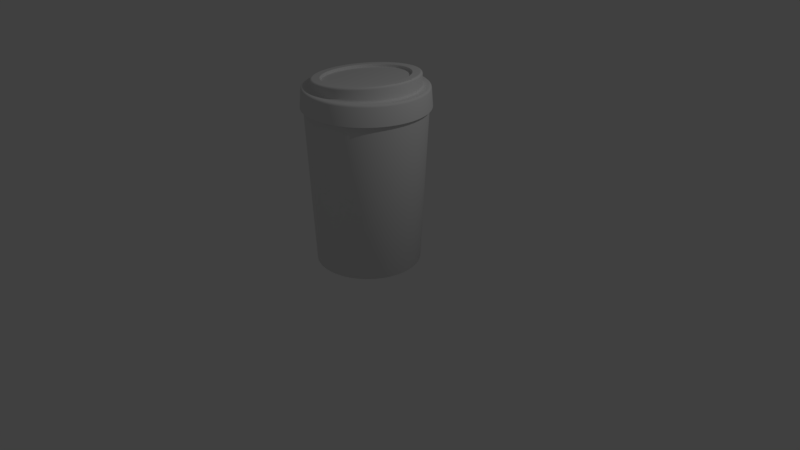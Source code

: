 # Source: coffeeCup1.blend  (saved by Blender 2.79.0; exported with 4.5.12 LTS)
import bpy
from mathutils import Matrix  # noqa: F401  (used for matrix-valued properties, if any)

bpy.ops.wm.read_factory_settings(use_empty=True)
scene = bpy.context.scene
scene.name = 'Scene'

# ---- collections
col_collection_1 = bpy.data.collections.new('Collection 1'); scene.collection.children.link(col_collection_1)

# ---- world
world_world = bpy.data.worlds.new('World'); scene.world = world_world
world_world.color = (0.05088, 0.05088, 0.05088)
world_world.use_sun_shadow = False
world_world.sun_shadow_jitter_overblur = 0.0
world_world.cycles.sampling_method = 'MANUAL'

# ---- cameras
cam_camera = bpy.data.cameras.new('Camera')
cam_camera.clip_end = 100.0
cam_camera.lens = 35.0
cam_camera.sensor_width = 32.0
cam_camera.sensor_height = 18.0
cam_camera.ortho_scale = 7.314
cam_camera.dof.focus_distance = 0.0
cam_camera.dof.aperture_fstop = 128.0

# ---- lights
light_lamp = bpy.data.lights.new('Lamp', 'POINT')
light_lamp.transmission_factor = 0.0
light_lamp.cutoff_distance = 30.0
light_lamp.energy = 100.0
light_lamp.shadow_buffer_clip_start = 1.001
light_lamp.shadow_soft_size = 0.1
light_lamp.shadow_maximum_resolution = 0.006
light_lamp.use_absolute_resolution = True

# ---- meshes
me_cylinder = bpy.data.meshes.new('Cylinder')
me_cylinder.from_pydata([(-1.598e-07, 0.75, 2.0), (0.07351, 0.7464, 2.0), (0.1463, 0.7356, 2.0), (0.2177, 0.7177, 2.0), (0.287, 0.6929, 2.0), (0.3535, 0.6614, 2.0), (0.4167, 0.6236, 2.0), (0.4758, 0.5798, 2.0), (0.5303, 0.5303, 2.0), (0.5798, 0.4758, 2.0), (0.6236, 0.4167, 2.0), (0.6614, 0.3535, 2.0), (0.6929, 0.287, 2.0), (0.7177, 0.2177, 2.0), (0.7356, 0.1463, 2.0), (0.7464, 0.07351, 2.0), (0.75, -1.834e-07, 2.0), (0.7464, -0.07351, 2.0), (0.7356, -0.1463, 2.0), (0.7177, -0.2177, 2.0), (0.6929, -0.287, 2.0), (0.6614, -0.3535, 2.0), (0.6236, -0.4167, 2.0), (0.5798, -0.4758, 2.0), (0.5303, -0.5303, 2.0), (0.4758, -0.5798, 2.0), (0.4167, -0.6236, 2.0), (0.3535, -0.6614, 2.0), (0.287, -0.6929, 2.0), (0.2177, -0.7177, 2.0), (0.1463, -0.7356, 2.0), (0.07351, -0.7464, 2.0), (-7.618e-07, -0.75, 2.0), (-0.07351, -0.7464, 2.0), (-0.1463, -0.7356, 2.0), (-0.2177, -0.7177, 2.0), (-0.287, -0.6929, 2.0), (-0.3535, -0.6614, 2.0), (-0.4167, -0.6236, 2.0), (-0.4758, -0.5798, 2.0), (-0.5303, -0.5303, 2.0), (-0.5798, -0.4758, 2.0), (-0.6236, -0.4167, 2.0), (-0.6614, -0.3535, 2.0), (-0.6929, -0.287, 2.0), (-0.7177, -0.2177, 2.0), (-0.7356, -0.1463, 2.0), (-0.7464, -0.07351, 2.0), (-0.75, -4.099e-07, 2.0), (-0.7464, 0.07351, 2.0), (-0.7356, 0.1463, 2.0), (-0.7177, 0.2177, 2.0), (-0.6929, 0.287, 2.0), (-0.6614, 0.3535, 2.0), (-0.6236, 0.4167, 2.0), (-0.5798, 0.4758, 2.0), (-0.5303, 0.5303, 2.0), (-0.4758, 0.5798, 2.0), (-0.4167, 0.6236, 2.0), (-0.3535, 0.6614, 2.0), (-0.287, 0.6929, 2.0), (-0.2177, 0.7177, 2.0), (-0.1463, 0.7356, 2.0), (-0.07352, 0.7464, 2.0), (-1.385e-07, 0.7875, 2.0), (0.07719, 0.7837, 2.0), (0.1536, 0.7724, 2.0), (0.2286, 0.7536, 2.0), (0.3014, 0.7276, 2.0), (0.3712, 0.6945, 2.0), (0.4375, 0.6548, 2.0), (0.4996, 0.6087, 2.0), (0.5568, 0.5568, 2.0), (0.6087, 0.4996, 2.0), (0.6548, 0.4375, 2.0), (0.6945, 0.3712, 2.0), (0.7276, 0.3014, 2.0), (0.7536, 0.2286, 2.0), (0.7724, 0.1536, 2.0), (0.7837, 0.07719, 2.0), (0.7875, -1.791e-07, 2.0), (0.7837, -0.07719, 2.0), (0.7724, -0.1536, 2.0), (0.7536, -0.2286, 2.0), (0.7276, -0.3014, 2.0), (0.6945, -0.3712, 2.0), (0.6548, -0.4375, 2.0), (0.6087, -0.4996, 2.0), (0.5568, -0.5568, 2.0), (0.4996, -0.6087, 2.0), (0.4375, -0.6548, 2.0), (0.3712, -0.6945, 2.0), (0.3014, -0.7276, 2.0), (0.2286, -0.7536, 2.0), (0.1536, -0.7724, 2.0), (0.07719, -0.7837, 2.0), (-7.706e-07, -0.7875, 2.0), (-0.07719, -0.7837, 2.0), (-0.1536, -0.7724, 2.0), (-0.2286, -0.7536, 2.0), (-0.3014, -0.7276, 2.0), (-0.3712, -0.6945, 2.0), (-0.4375, -0.6548, 2.0), (-0.4996, -0.6087, 2.0), (-0.5568, -0.5568, 2.0), (-0.6087, -0.4996, 2.0), (-0.6548, -0.4375, 2.0), (-0.6945, -0.3712, 2.0), (-0.7276, -0.3014, 2.0), (-0.7536, -0.2286, 2.0), (-0.7724, -0.1536, 2.0), (-0.7837, -0.07719, 2.0), (-0.7875, -4.17e-07, 2.0), (-0.7837, 0.07719, 2.0), (-0.7724, 0.1536, 2.0), (-0.7536, 0.2286, 2.0), (-0.7276, 0.3014, 2.0), (-0.6945, 0.3712, 2.0), (-0.6548, 0.4375, 2.0), (-0.6087, 0.4996, 2.0), (-0.5568, 0.5568, 2.0), (-0.4996, 0.6087, 2.0), (-0.4375, 0.6548, 2.0), (-0.3712, 0.6945, 2.0), (-0.3014, 0.7276, 2.0), (-0.2286, 0.7536, 2.0), (-0.1536, 0.7724, 2.0), (-0.07719, 0.7837, 2.0), (-1.491e-09, 0.6874, 2.25), (-0.000218, 0.6623, 2.275), (-2.919e-05, 0.6749, 2.253), (-0.000109, 0.6657, 2.263), (0.06467, 0.6592, 2.275), (0.06737, 0.6841, 2.25), (0.06512, 0.6625, 2.263), (0.06611, 0.6716, 2.253), (0.1289, 0.6496, 2.275), (0.1341, 0.6742, 2.25), (0.1297, 0.6529, 2.262), (0.1316, 0.6619, 2.253), (0.1919, 0.6338, 2.275), (0.1995, 0.6578, 2.25), (0.1931, 0.637, 2.262), (0.1959, 0.6458, 2.253), (0.2531, 0.6119, 2.275), (0.263, 0.6351, 2.25), (0.2546, 0.615, 2.262), (0.2582, 0.6235, 2.253), (0.3119, 0.5841, 2.275), (0.324, 0.6062, 2.25), (0.3136, 0.5871, 2.262), (0.3181, 0.5952, 2.253), (0.3676, 0.5507, 2.275), (0.3819, 0.5715, 2.25), (0.3696, 0.5535, 2.262), (0.3749, 0.5611, 2.253), (0.4198, 0.512, 2.275), (0.4361, 0.5314, 2.25), (0.4221, 0.5146, 2.262), (0.4281, 0.5217, 2.253), (0.4679, 0.4684, 2.275), (0.4861, 0.4861, 2.25), (0.4705, 0.4707, 2.262), (0.4771, 0.4772, 2.253), (0.5116, 0.4202, 2.275), (0.5314, 0.4361, 2.25), (0.5144, 0.4223, 2.262), (0.5216, 0.4281, 2.253), (0.5503, 0.368, 2.275), (0.5715, 0.3819, 2.25), (0.5533, 0.3698, 2.262), (0.5611, 0.3749, 2.253), (0.5837, 0.3122, 2.275), (0.6062, 0.324, 2.25), (0.5869, 0.3138, 2.262), (0.5951, 0.3181, 2.253), (0.6115, 0.2535, 2.275), (0.6351, 0.263, 2.25), (0.6148, 0.2548, 2.262), (0.6234, 0.2583, 2.253), (0.6333, 0.1923, 2.275), (0.6578, 0.1995, 2.25), (0.6368, 0.1932, 2.262), (0.6457, 0.1959, 2.253), (0.6491, 0.1292, 2.275), (0.6742, 0.1341, 2.25), (0.6527, 0.1299, 2.262), (0.6618, 0.1317, 2.253), (0.6587, 0.06492, 2.275), (0.6841, 0.06737, 2.25), (0.6623, 0.06525, 2.262), (0.6715, 0.06615, 2.253), (0.6619, -1.794e-07, 2.275), (0.6874, -1.798e-07, 2.25), (0.6655, -1.794e-07, 2.262), (0.6748, -1.796e-07, 2.253), (0.6587, -0.06492, 2.275), (0.6841, -0.06738, 2.25), (0.6623, -0.06525, 2.262), (0.6715, -0.06615, 2.253), (0.6491, -0.1292, 2.275), (0.6742, -0.1341, 2.25), (0.6527, -0.1299, 2.262), (0.6618, -0.1317, 2.253), (0.6333, -0.1923, 2.275), (0.6578, -0.1995, 2.25), (0.6368, -0.1932, 2.262), (0.6457, -0.1959, 2.253), (0.6115, -0.2535, 2.275), (0.6351, -0.263, 2.25), (0.6148, -0.2548, 2.262), (0.6234, -0.2583, 2.253), (0.5837, -0.3122, 2.275), (0.6062, -0.324, 2.25), (0.5869, -0.3138, 2.262), (0.5951, -0.3181, 2.253), (0.5503, -0.368, 2.275), (0.5715, -0.3819, 2.25), (0.5533, -0.3698, 2.262), (0.5611, -0.3749, 2.253), (0.5116, -0.4202, 2.275), (0.5314, -0.4361, 2.25), (0.5144, -0.4223, 2.262), (0.5216, -0.4281, 2.253), (0.4679, -0.4684, 2.275), (0.4861, -0.4861, 2.25), (0.4705, -0.4707, 2.262), (0.4771, -0.4772, 2.253), (0.4198, -0.512, 2.275), (0.4361, -0.5314, 2.25), (0.4221, -0.5146, 2.262), (0.4281, -0.5217, 2.253), (0.3676, -0.5507, 2.275), (0.3819, -0.5715, 2.25), (0.3696, -0.5535, 2.262), (0.3749, -0.5611, 2.253), (0.3119, -0.5841, 2.275), (0.324, -0.6062, 2.25), (0.3136, -0.5871, 2.262), (0.3181, -0.5952, 2.253), (0.2531, -0.6119, 2.275), (0.263, -0.6351, 2.25), (0.2546, -0.615, 2.262), (0.2582, -0.6235, 2.253), (0.1919, -0.6338, 2.275), (0.1995, -0.6578, 2.25), (0.1931, -0.637, 2.262), (0.1959, -0.6458, 2.253), (0.1289, -0.6496, 2.275), (0.1341, -0.6742, 2.25), (0.1297, -0.6529, 2.262), (0.1316, -0.6619, 2.253), (0.06467, -0.6592, 2.275), (0.06737, -0.6841, 2.25), (0.06512, -0.6625, 2.263), (0.06611, -0.6716, 2.253), (-0.0002187, -0.6623, 2.275), (-6.955e-07, -0.6874, 2.25), (-0.0001097, -0.6657, 2.263), (-2.989e-05, -0.6749, 2.253), (-0.0651, -0.6592, 2.275), (-0.06738, -0.6841, 2.25), (-0.06534, -0.6625, 2.263), (-0.06617, -0.6716, 2.253), (-0.1294, -0.6496, 2.275), (-0.1341, -0.6742, 2.25), (-0.1299, -0.6529, 2.263), (-0.1317, -0.6619, 2.253), (-0.1924, -0.6338, 2.275), (-0.1995, -0.6578, 2.25), (-0.1933, -0.637, 2.263), (-0.1959, -0.6458, 2.253), (-0.2535, -0.6119, 2.275), (-0.263, -0.6351, 2.25), (-0.2548, -0.615, 2.263), (-0.2583, -0.6235, 2.253), (-0.3122, -0.5841, 2.275), (-0.324, -0.6062, 2.25), (-0.3138, -0.5871, 2.263), (-0.3181, -0.5952, 2.253), (-0.3679, -0.5507, 2.275), (-0.3819, -0.5715, 2.25), (-0.3698, -0.5535, 2.262), (-0.3749, -0.5611, 2.253), (-0.42, -0.512, 2.275), (-0.4361, -0.5314, 2.25), (-0.4222, -0.5146, 2.262), (-0.4281, -0.5217, 2.253), (-0.4681, -0.4684, 2.275), (-0.4861, -0.4861, 2.25), (-0.4706, -0.4707, 2.262), (-0.4772, -0.4772, 2.253), (-0.5117, -0.4202, 2.275), (-0.5314, -0.4361, 2.25), (-0.5145, -0.4223, 2.262), (-0.5216, -0.4281, 2.253), (-0.5504, -0.368, 2.275), (-0.5715, -0.3819, 2.25), (-0.5533, -0.3698, 2.262), (-0.5611, -0.3749, 2.253), (-0.5838, -0.3122, 2.275), (-0.6062, -0.324, 2.25), (-0.5869, -0.3138, 2.262), (-0.5951, -0.3181, 2.253), (-0.6115, -0.2535, 2.275), (-0.6351, -0.263, 2.25), (-0.6148, -0.2548, 2.262), (-0.6234, -0.2583, 2.253), (-0.6334, -0.1923, 2.275), (-0.6578, -0.1995, 2.25), (-0.6368, -0.1932, 2.262), (-0.6457, -0.1959, 2.253), (-0.6491, -0.1292, 2.275), (-0.6742, -0.1341, 2.25), (-0.6527, -0.1299, 2.262), (-0.6618, -0.1317, 2.253), (-0.6586, -0.06492, 2.275), (-0.6841, -0.06738, 2.25), (-0.6622, -0.06525, 2.262), (-0.6715, -0.06615, 2.253), (-0.6618, -4.17e-07, 2.275), (-0.6874, -4.16e-07, 2.25), (-0.6654, -4.168e-07, 2.262), (-0.6748, -4.165e-07, 2.253), (-0.6586, 0.06492, 2.275), (-0.6841, 0.06737, 2.25), (-0.6622, 0.06525, 2.262), (-0.6715, 0.06615, 2.253), (-0.6491, 0.1292, 2.275), (-0.6742, 0.1341, 2.25), (-0.6527, 0.1299, 2.262), (-0.6618, 0.1317, 2.253), (-0.6334, 0.1923, 2.275), (-0.6578, 0.1995, 2.25), (-0.6368, 0.1932, 2.262), (-0.6457, 0.1959, 2.253), (-0.6115, 0.2535, 2.275), (-0.6351, 0.263, 2.25), (-0.6148, 0.2548, 2.262), (-0.6234, 0.2583, 2.253), (-0.5838, 0.3122, 2.275), (-0.6062, 0.324, 2.25), (-0.5869, 0.3138, 2.262), (-0.5951, 0.3181, 2.253), (-0.5504, 0.368, 2.275), (-0.5715, 0.3819, 2.25), (-0.5533, 0.3698, 2.262), (-0.5611, 0.3749, 2.253), (-0.5117, 0.4202, 2.275), (-0.5314, 0.4361, 2.25), (-0.5145, 0.4223, 2.262), (-0.5216, 0.4281, 2.253), (-0.4681, 0.4684, 2.275), (-0.4861, 0.486, 2.25), (-0.4706, 0.4707, 2.262), (-0.4772, 0.4772, 2.253), (-0.42, 0.512, 2.275), (-0.4361, 0.5314, 2.25), (-0.4222, 0.5146, 2.263), (-0.4281, 0.5217, 2.253), (-0.3679, 0.5507, 2.275), (-0.3819, 0.5715, 2.25), (-0.3698, 0.5535, 2.262), (-0.3749, 0.5611, 2.253), (-0.3122, 0.5841, 2.275), (-0.324, 0.6062, 2.25), (-0.3138, 0.5871, 2.263), (-0.3181, 0.5952, 2.253), (-0.2535, 0.6119, 2.275), (-0.2631, 0.6351, 2.25), (-0.2548, 0.615, 2.263), (-0.2583, 0.6235, 2.253), (-0.1924, 0.6338, 2.275), (-0.1995, 0.6578, 2.25), (-0.1933, 0.637, 2.263), (-0.1959, 0.6458, 2.253), (-0.1294, 0.6496, 2.275), (-0.1341, 0.6742, 2.25), (-0.1299, 0.6529, 2.263), (-0.1317, 0.6619, 2.253), (-0.0651, 0.6592, 2.275), (-0.06738, 0.6841, 2.25), (-0.06534, 0.6625, 2.263), (-0.06617, 0.6716, 2.253), (0.07281, 0.7392, 2.25), (0.07545, 0.7661, 2.225), (0.07406, 0.7519, 2.247), (0.07503, 0.7618, 2.238), (-1.469e-07, 0.7698, 2.225), (-1.023e-07, 0.7428, 2.25), (-1.413e-07, 0.7654, 2.238), (-1.249e-07, 0.7556, 2.247), (0.1449, 0.7285, 2.25), (0.1502, 0.755, 2.225), (0.1474, 0.741, 2.247), (0.1493, 0.7507, 2.238), (0.2156, 0.7108, 2.25), (0.2235, 0.7366, 2.225), (0.2193, 0.723, 2.247), (0.2222, 0.7325, 2.238), (0.2843, 0.6862, 2.25), (0.2946, 0.7112, 2.225), (0.2891, 0.698, 2.247), (0.2929, 0.7072, 2.238), (0.3501, 0.6551, 2.25), (0.3629, 0.6789, 2.225), (0.3562, 0.6663, 2.247), (0.3608, 0.6751, 2.238), (0.4127, 0.6176, 2.25), (0.4277, 0.64, 2.225), (0.4198, 0.6282, 2.247), (0.4253, 0.6364, 2.238), (0.4712, 0.5742, 2.25), (0.4883, 0.595, 2.225), (0.4793, 0.5841, 2.247), (0.4856, 0.5917, 2.238), (0.5252, 0.5252, 2.25), (0.5443, 0.5443, 2.225), (0.5343, 0.5343, 2.247), (0.5412, 0.5412, 2.238), (0.5742, 0.4712, 2.25), (0.595, 0.4883, 2.225), (0.5841, 0.4793, 2.247), (0.5917, 0.4856, 2.238), (0.6176, 0.4127, 2.25), (0.64, 0.4277, 2.225), (0.6282, 0.4198, 2.247), (0.6364, 0.4253, 2.238), (0.6551, 0.3501, 2.25), (0.6789, 0.3629, 2.225), (0.6663, 0.3562, 2.247), (0.6751, 0.3608, 2.238), (0.6862, 0.2843, 2.25), (0.7112, 0.2946, 2.225), (0.698, 0.2891, 2.247), (0.7072, 0.2929, 2.238), (0.7108, 0.2156, 2.25), (0.7366, 0.2235, 2.225), (0.723, 0.2193, 2.247), (0.7325, 0.2222, 2.238), (0.7285, 0.1449, 2.25), (0.755, 0.1502, 2.225), (0.741, 0.1474, 2.247), (0.7507, 0.1493, 2.238), (0.7392, 0.07281, 2.25), (0.7661, 0.07545, 2.225), (0.7519, 0.07406, 2.247), (0.7618, 0.07503, 2.238), (0.7428, -1.808e-07, 2.25), (0.7698, -1.81e-07, 2.225), (0.7556, -1.81e-07, 2.247), (0.7654, -1.81e-07, 2.238), (0.7392, -0.07281, 2.25), (0.7661, -0.07545, 2.225), (0.7519, -0.07406, 2.247), (0.7618, -0.07503, 2.238), (0.7285, -0.1449, 2.25), (0.755, -0.1502, 2.225), (0.741, -0.1474, 2.247), (0.7507, -0.1493, 2.238), (0.7108, -0.2156, 2.25), (0.7366, -0.2235, 2.225), (0.723, -0.2193, 2.247), (0.7325, -0.2222, 2.238), (0.6862, -0.2843, 2.25), (0.7112, -0.2946, 2.225), (0.698, -0.2891, 2.247), (0.7072, -0.2929, 2.238), (0.6551, -0.3501, 2.25), (0.6789, -0.3629, 2.225), (0.6663, -0.3562, 2.247), (0.6751, -0.3608, 2.238), (0.6176, -0.4127, 2.25), (0.64, -0.4277, 2.225), (0.6282, -0.4198, 2.247), (0.6364, -0.4253, 2.238), (0.5742, -0.4712, 2.25), (0.595, -0.4883, 2.225), (0.5841, -0.4793, 2.247), (0.5917, -0.4856, 2.238), (0.5252, -0.5252, 2.25), (0.5443, -0.5443, 2.225), (0.5343, -0.5343, 2.247), (0.5412, -0.5412, 2.238), (0.4712, -0.5742, 2.25), (0.4883, -0.595, 2.225), (0.4793, -0.5841, 2.247), (0.4856, -0.5917, 2.238), (0.4127, -0.6176, 2.25), (0.4277, -0.64, 2.225), (0.4198, -0.6282, 2.247), (0.4253, -0.6364, 2.238), (0.3501, -0.6551, 2.25), (0.3629, -0.6789, 2.225), (0.3562, -0.6663, 2.247), (0.3608, -0.6751, 2.238), (0.2842, -0.6862, 2.25), (0.2946, -0.7112, 2.225), (0.2891, -0.698, 2.247), (0.2929, -0.7072, 2.238), (0.2156, -0.7108, 2.25), (0.2235, -0.7366, 2.225), (0.2193, -0.723, 2.247), (0.2222, -0.7325, 2.238), (0.1449, -0.7285, 2.25), (0.1502, -0.755, 2.225), (0.1474, -0.741, 2.247), (0.1493, -0.7507, 2.238), (0.0728, -0.7392, 2.25), (0.07545, -0.7661, 2.225), (0.07406, -0.7519, 2.247), (0.07503, -0.7618, 2.238), (-7.428e-07, -0.7428, 2.25), (-7.648e-07, -0.7698, 2.225), (-7.535e-07, -0.7556, 2.247), (-7.616e-07, -0.7654, 2.238), (-0.07281, -0.7392, 2.25), (-0.07545, -0.7661, 2.225), (-0.07406, -0.7519, 2.247), (-0.07503, -0.7618, 2.238), (-0.1449, -0.7285, 2.25), (-0.1502, -0.755, 2.225), (-0.1474, -0.741, 2.247), (-0.1493, -0.7507, 2.238), (-0.2156, -0.7108, 2.25), (-0.2235, -0.7366, 2.225), (-0.2193, -0.723, 2.247), (-0.2222, -0.7325, 2.238), (-0.2843, -0.6862, 2.25), (-0.2946, -0.7112, 2.225), (-0.2891, -0.698, 2.247), (-0.2929, -0.7072, 2.238), (-0.3501, -0.6551, 2.25), (-0.3629, -0.6789, 2.225), (-0.3562, -0.6663, 2.247), (-0.3608, -0.6751, 2.238), (-0.4127, -0.6176, 2.25), (-0.4277, -0.64, 2.225), (-0.4198, -0.6282, 2.247), (-0.4253, -0.6364, 2.238), (-0.4712, -0.5742, 2.25), (-0.4883, -0.595, 2.225), (-0.4793, -0.5841, 2.247), (-0.4856, -0.5917, 2.238), (-0.5252, -0.5252, 2.25), (-0.5443, -0.5443, 2.225), (-0.5343, -0.5343, 2.247), (-0.5412, -0.5412, 2.238), (-0.5742, -0.4712, 2.25), (-0.595, -0.4883, 2.225), (-0.5841, -0.4793, 2.247), (-0.5917, -0.4856, 2.238), (-0.6176, -0.4127, 2.25), (-0.64, -0.4277, 2.225), (-0.6282, -0.4198, 2.247), (-0.6364, -0.4253, 2.238), (-0.6551, -0.3501, 2.25), (-0.6789, -0.3629, 2.225), (-0.6663, -0.3562, 2.247), (-0.6751, -0.3608, 2.238), (-0.6862, -0.2843, 2.25), (-0.7112, -0.2946, 2.225), (-0.698, -0.2891, 2.247), (-0.7072, -0.2929, 2.238), (-0.7108, -0.2156, 2.25), (-0.7366, -0.2235, 2.225), (-0.723, -0.2193, 2.247), (-0.7325, -0.2222, 2.238), (-0.7285, -0.1449, 2.25), (-0.755, -0.1502, 2.225), (-0.741, -0.1474, 2.247), (-0.7507, -0.1493, 2.238), (-0.7392, -0.07281, 2.25), (-0.7661, -0.07545, 2.225), (-0.7519, -0.07406, 2.247), (-0.7618, -0.07503, 2.238), (-0.7428, -4.14e-07, 2.25), (-0.7698, -4.135e-07, 2.225), (-0.7556, -4.136e-07, 2.247), (-0.7654, -4.134e-07, 2.238), (-0.7392, 0.0728, 2.25), (-0.7661, 0.07545, 2.225), (-0.7519, 0.07406, 2.247), (-0.7618, 0.07503, 2.238), (-0.7285, 0.1449, 2.25), (-0.755, 0.1502, 2.225), (-0.741, 0.1474, 2.247), (-0.7507, 0.1493, 2.238), (-0.7108, 0.2156, 2.25), (-0.7366, 0.2235, 2.225), (-0.723, 0.2193, 2.247), (-0.7325, 0.2222, 2.238), (-0.6862, 0.2842, 2.25), (-0.7112, 0.2946, 2.225), (-0.698, 0.2891, 2.247), (-0.7072, 0.2929, 2.238), (-0.6551, 0.3501, 2.25), (-0.6789, 0.3629, 2.225), (-0.6663, 0.3562, 2.247), (-0.6751, 0.3608, 2.238), (-0.6176, 0.4127, 2.25), (-0.64, 0.4277, 2.225), (-0.6282, 0.4198, 2.247), (-0.6364, 0.4253, 2.238), (-0.5742, 0.4712, 2.25), (-0.595, 0.4883, 2.225), (-0.5841, 0.4793, 2.247), (-0.5917, 0.4856, 2.238), (-0.5252, 0.5252, 2.25), (-0.5443, 0.5443, 2.225), (-0.5343, 0.5343, 2.247), (-0.5412, 0.5412, 2.238), (-0.4712, 0.5742, 2.25), (-0.4883, 0.595, 2.225), (-0.4793, 0.5841, 2.247), (-0.4856, 0.5917, 2.238), (-0.4127, 0.6176, 2.25), (-0.4277, 0.64, 2.225), (-0.4198, 0.6282, 2.247), (-0.4253, 0.6364, 2.238), (-0.3501, 0.6551, 2.25), (-0.3629, 0.6789, 2.225), (-0.3562, 0.6663, 2.247), (-0.3608, 0.6751, 2.238), (-0.2843, 0.6862, 2.25), (-0.2946, 0.7112, 2.225), (-0.2891, 0.698, 2.247), (-0.2929, 0.7072, 2.238), (-0.2156, 0.7108, 2.25), (-0.2235, 0.7366, 2.225), (-0.2193, 0.723, 2.247), (-0.2222, 0.7325, 2.238), (-0.1449, 0.7285, 2.25), (-0.1502, 0.755, 2.225), (-0.1474, 0.741, 2.247), (-0.1493, 0.7507, 2.238), (-0.07281, 0.7392, 2.25), (-0.07545, 0.7661, 2.225), (-0.07406, 0.7519, 2.247), (-0.07503, 0.7618, 2.238), (0.06114, 0.6343, 2.38), (0.06384, 0.6592, 2.356), (0.0624, 0.6467, 2.377), (0.06339, 0.6558, 2.368), (-0.0008709, 0.6623, 2.35), (-0.00109, 0.6373, 2.375), (-0.0009802, 0.659, 2.362), (-0.00106, 0.6498, 2.372), (0.1228, 0.6251, 2.386), (0.1279, 0.6496, 2.361), (0.1252, 0.6373, 2.383), (0.1271, 0.6463, 2.374), (0.1832, 0.6099, 2.391), (0.1908, 0.6338, 2.367), (0.1869, 0.6219, 2.388), (0.1896, 0.6306, 2.379), (0.2419, 0.5888, 2.396), (0.2518, 0.6119, 2.372), (0.2467, 0.6004, 2.393), (0.2503, 0.6088, 2.384), (0.2982, 0.5621, 2.401), (0.3103, 0.5841, 2.377), (0.3041, 0.5731, 2.398), (0.3086, 0.5812, 2.389), (0.3516, 0.5299, 2.406), (0.3659, 0.5507, 2.382), (0.3586, 0.5403, 2.403), (0.3638, 0.5479, 2.394), (0.4017, 0.4927, 2.41), (0.4179, 0.512, 2.387), (0.4096, 0.5023, 2.408), (0.4156, 0.5094, 2.399), (0.4478, 0.4507, 2.414), (0.4659, 0.4684, 2.391), (0.4567, 0.4595, 2.412), (0.4633, 0.466, 2.403), (0.4897, 0.4043, 2.418), (0.5094, 0.4202, 2.395), (0.4994, 0.4123, 2.415), (0.5066, 0.4181, 2.407), (0.5268, 0.3541, 2.421), (0.548, 0.368, 2.398), (0.5372, 0.361, 2.419), (0.545, 0.3661, 2.41), (0.5588, 0.3004, 2.424), (0.5813, 0.3122, 2.401), (0.5699, 0.3063, 2.422), (0.5781, 0.3106, 2.413), (0.5855, 0.2439, 2.426), (0.609, 0.2535, 2.403), (0.5971, 0.2487, 2.424), (0.6057, 0.2522, 2.415), (0.6065, 0.185, 2.428), (0.6308, 0.1923, 2.405), (0.6185, 0.1886, 2.426), (0.6274, 0.1913, 2.417), (0.6216, 0.1243, 2.429), (0.6466, 0.1292, 2.407), (0.6339, 0.1268, 2.427), (0.643, 0.1286, 2.419), (0.6307, 0.06247, 2.43), (0.6561, 0.06492, 2.407), (0.6432, 0.06369, 2.428), (0.6525, 0.06459, 2.42), (0.6338, -1.79e-07, 2.43), (0.6592, -1.794e-07, 2.408), (0.6463, -1.792e-07, 2.428), (0.6556, -1.793e-07, 2.42), (0.6307, -0.06247, 2.43), (0.6561, -0.06492, 2.407), (0.6432, -0.0637, 2.428), (0.6525, -0.06459, 2.42), (0.6216, -0.1243, 2.429), (0.6466, -0.1292, 2.407), (0.6339, -0.1268, 2.427), (0.643, -0.1286, 2.419), (0.6065, -0.185, 2.428), (0.6308, -0.1923, 2.405), (0.6185, -0.1886, 2.426), (0.6274, -0.1913, 2.417), (0.5855, -0.2439, 2.426), (0.609, -0.2535, 2.403), (0.5971, -0.2487, 2.424), (0.6057, -0.2522, 2.415), (0.5588, -0.3004, 2.424), (0.5813, -0.3122, 2.401), (0.5699, -0.3063, 2.422), (0.5781, -0.3106, 2.413), (0.5268, -0.3541, 2.421), (0.548, -0.368, 2.398), (0.5372, -0.361, 2.419), (0.545, -0.3661, 2.41), (0.4897, -0.4043, 2.418), (0.5094, -0.4202, 2.395), (0.4994, -0.4123, 2.415), (0.5066, -0.4181, 2.407), (0.4478, -0.4507, 2.414), (0.4659, -0.4684, 2.391), (0.4567, -0.4595, 2.412), (0.4633, -0.466, 2.403), (0.4017, -0.4927, 2.41), (0.4179, -0.512, 2.387), (0.4096, -0.5023, 2.408), (0.4156, -0.5094, 2.399), (0.3516, -0.5299, 2.406), (0.3659, -0.5507, 2.382), (0.3586, -0.5403, 2.403), (0.3638, -0.5479, 2.394), (0.2982, -0.5621, 2.401), (0.3103, -0.5841, 2.377), (0.3041, -0.5731, 2.398), (0.3086, -0.5812, 2.389), (0.2419, -0.5888, 2.396), (0.2518, -0.6119, 2.372), (0.2467, -0.6004, 2.393), (0.2503, -0.6088, 2.384), (0.1832, -0.6099, 2.391), (0.1908, -0.6338, 2.367), (0.1869, -0.6219, 2.388), (0.1896, -0.6306, 2.379), (0.1228, -0.6251, 2.386), (0.1279, -0.6496, 2.361), (0.1252, -0.6373, 2.383), (0.1271, -0.6463, 2.374), (0.06114, -0.6343, 2.38), (0.06384, -0.6592, 2.356), (0.0624, -0.6467, 2.377), (0.06339, -0.6558, 2.368), (-0.00109, -0.6373, 2.375), (-0.0008716, -0.6623, 2.35), (-0.001061, -0.6498, 2.372), (-0.000981, -0.659, 2.362), (-0.06332, -0.6343, 2.37), (-0.06559, -0.6592, 2.344), (-0.06452, -0.6467, 2.366), (-0.06535, -0.6558, 2.357), (-0.125, -0.6251, 2.364), (-0.1297, -0.6496, 2.339), (-0.1274, -0.6373, 2.361), (-0.1291, -0.6463, 2.351), (-0.1854, -0.6099, 2.359), (-0.1925, -0.6338, 2.333), (-0.189, -0.6219, 2.355), (-0.1916, -0.6306, 2.346), (-0.2441, -0.5888, 2.354), (-0.2536, -0.6119, 2.328), (-0.2488, -0.6004, 2.35), (-0.2523, -0.6088, 2.34), (-0.3004, -0.5621, 2.349), (-0.3122, -0.5841, 2.323), (-0.3063, -0.5731, 2.345), (-0.3106, -0.5812, 2.335), (-0.3538, -0.5299, 2.344), (-0.3678, -0.5507, 2.318), (-0.3608, -0.5403, 2.34), (-0.3659, -0.5479, 2.33), (-0.4039, -0.4927, 2.34), (-0.4198, -0.512, 2.313), (-0.4118, -0.5023, 2.336), (-0.4176, -0.5094, 2.326), (-0.45, -0.4507, 2.336), (-0.4679, -0.4684, 2.309), (-0.4589, -0.4595, 2.332), (-0.4654, -0.466, 2.322), (-0.4919, -0.4043, 2.332), (-0.5114, -0.4202, 2.305), (-0.5015, -0.4122, 2.328), (-0.5087, -0.4181, 2.318), (-0.529, -0.3541, 2.329), (-0.55, -0.368, 2.302), (-0.5394, -0.361, 2.324), (-0.5471, -0.3661, 2.315), (-0.561, -0.3004, 2.326), (-0.5834, -0.3122, 2.299), (-0.5721, -0.3063, 2.322), (-0.5803, -0.3106, 2.312), (-0.5877, -0.2439, 2.324), (-0.6111, -0.2535, 2.297), (-0.5992, -0.2487, 2.319), (-0.6078, -0.2522, 2.309), (-0.6086, -0.185, 2.322), (-0.633, -0.1923, 2.295), (-0.6206, -0.1886, 2.317), (-0.6295, -0.1913, 2.307), (-0.6238, -0.1243, 2.32), (-0.6487, -0.1292, 2.293), (-0.6361, -0.1268, 2.316), (-0.6452, -0.1286, 2.306), (-0.6329, -0.06247, 2.32), (-0.6583, -0.06492, 2.292), (-0.6454, -0.0637, 2.315), (-0.6547, -0.06459, 2.305), (-0.636, -4.161e-07, 2.319), (-0.6615, -4.17e-07, 2.292), (-0.6485, -4.165e-07, 2.315), (-0.6578, -4.168e-07, 2.305), (-0.6329, 0.06247, 2.32), (-0.6583, 0.06492, 2.292), (-0.6454, 0.06369, 2.315), (-0.6547, 0.06459, 2.305), (-0.6238, 0.1243, 2.32), (-0.6487, 0.1292, 2.293), (-0.6361, 0.1268, 2.316), (-0.6452, 0.1286, 2.306), (-0.6086, 0.185, 2.322), (-0.633, 0.1923, 2.295), (-0.6206, 0.1886, 2.317), (-0.6295, 0.1913, 2.307), (-0.5877, 0.2439, 2.324), (-0.6111, 0.2535, 2.297), (-0.5992, 0.2487, 2.319), (-0.6078, 0.2522, 2.309), (-0.561, 0.3004, 2.326), (-0.5834, 0.3122, 2.299), (-0.5721, 0.3063, 2.322), (-0.5803, 0.3106, 2.312), (-0.529, 0.3541, 2.329), (-0.55, 0.368, 2.302), (-0.5394, 0.361, 2.324), (-0.5471, 0.3661, 2.315), (-0.4919, 0.4043, 2.332), (-0.5114, 0.4202, 2.305), (-0.5015, 0.4122, 2.328), (-0.5087, 0.4181, 2.318), (-0.45, 0.4507, 2.336), (-0.4679, 0.4684, 2.309), (-0.4589, 0.4595, 2.332), (-0.4654, 0.466, 2.322), (-0.4039, 0.4927, 2.34), (-0.4198, 0.512, 2.313), (-0.4118, 0.5023, 2.336), (-0.4176, 0.5094, 2.326), (-0.3538, 0.5299, 2.344), (-0.3678, 0.5507, 2.318), (-0.3608, 0.5403, 2.34), (-0.3659, 0.5479, 2.33), (-0.3004, 0.5621, 2.349), (-0.3122, 0.5841, 2.323), (-0.3063, 0.5731, 2.345), (-0.3106, 0.5812, 2.335), (-0.2441, 0.5888, 2.354), (-0.2536, 0.6119, 2.328), (-0.2488, 0.6004, 2.35), (-0.2523, 0.6088, 2.34), (-0.1854, 0.6099, 2.359), (-0.1925, 0.6338, 2.333), (-0.189, 0.6219, 2.355), (-0.1916, 0.6306, 2.346), (-0.125, 0.6251, 2.364), (-0.1297, 0.6496, 2.339), (-0.1274, 0.6373, 2.361), (-0.1291, 0.6463, 2.351), (-0.06332, 0.6342, 2.37), (-0.06559, 0.6592, 2.344), (-0.06452, 0.6467, 2.366), (-0.06535, 0.6558, 2.357), (-0.001089, 0.5447, 2.375), (-0.0004358, 0.5372, 2.367), (-0.000898, 0.5394, 2.373), (0.05202, 0.5346, 2.372), (0.0521, 0.5421, 2.38), (0.05177, 0.5368, 2.377), (0.104, 0.5269, 2.377), (0.1048, 0.5342, 2.384), (0.1039, 0.529, 2.382), (0.1549, 0.5141, 2.381), (0.1564, 0.5213, 2.389), (0.1551, 0.5162, 2.386), (0.2044, 0.4963, 2.385), (0.2066, 0.5032, 2.393), (0.2047, 0.4983, 2.391), (0.2518, 0.4738, 2.39), (0.2547, 0.4804, 2.397), (0.2524, 0.4757, 2.395), (0.2969, 0.4467, 2.393), (0.3004, 0.4529, 2.401), (0.2976, 0.4485, 2.399), (0.3391, 0.4153, 2.397), (0.3432, 0.4211, 2.405), (0.34, 0.417, 2.403), (0.378, 0.3799, 2.401), (0.3826, 0.3852, 2.409), (0.3791, 0.3814, 2.406), (0.4132, 0.3408, 2.404), (0.4184, 0.3456, 2.412), (0.4145, 0.3422, 2.409), (0.4445, 0.2985, 2.406), (0.4501, 0.3026, 2.414), (0.4459, 0.2997, 2.412), (0.4715, 0.2532, 2.409), (0.4775, 0.2568, 2.417), (0.473, 0.2543, 2.414), (0.494, 0.2056, 2.411), (0.5002, 0.2085, 2.419), (0.4955, 0.2064, 2.416), (0.5117, 0.1559, 2.412), (0.5182, 0.1581, 2.42), (0.5133, 0.1566, 2.418), (0.5244, 0.1048, 2.413), (0.5311, 0.1063, 2.422), (0.5261, 0.1052, 2.419), (0.5321, 0.05265, 2.414), (0.5389, 0.05339, 2.422), (0.5339, 0.05287, 2.42), (0.5347, -1.777e-07, 2.414), (0.5415, -1.778e-07, 2.422), (0.5364, -1.778e-07, 2.42), (0.5321, -0.05265, 2.414), (0.5389, -0.05339, 2.422), (0.5339, -0.05287, 2.42), (0.5244, -0.1048, 2.413), (0.5311, -0.1063, 2.422), (0.5261, -0.1052, 2.419), (0.5117, -0.1559, 2.412), (0.5182, -0.1581, 2.42), (0.5133, -0.1566, 2.418), (0.494, -0.2056, 2.411), (0.5002, -0.2085, 2.419), (0.4955, -0.2064, 2.416), (0.4715, -0.2532, 2.409), (0.4775, -0.2568, 2.417), (0.473, -0.2543, 2.414), (0.4445, -0.2985, 2.406), (0.4501, -0.3026, 2.414), (0.4459, -0.2997, 2.412), (0.4132, -0.3408, 2.404), (0.4184, -0.3456, 2.412), (0.4145, -0.3422, 2.409), (0.378, -0.3799, 2.401), (0.3826, -0.3852, 2.409), (0.3791, -0.3814, 2.406), (0.3391, -0.4153, 2.397), (0.3432, -0.4211, 2.405), (0.34, -0.417, 2.403), (0.2969, -0.4467, 2.393), (0.3004, -0.4529, 2.401), (0.2976, -0.4485, 2.399), (0.2518, -0.4738, 2.39), (0.2547, -0.4804, 2.397), (0.2524, -0.4757, 2.395), (0.2044, -0.4963, 2.385), (0.2066, -0.5032, 2.393), (0.2047, -0.4983, 2.391), (0.1549, -0.5141, 2.381), (0.1564, -0.5213, 2.389), (0.1551, -0.5162, 2.386), (0.104, -0.5269, 2.377), (0.1048, -0.5342, 2.384), (0.1039, -0.529, 2.382), (0.05202, -0.5346, 2.372), (0.0521, -0.5421, 2.38), (0.05177, -0.5368, 2.377), (-0.0004365, -0.5372, 2.367), (-0.00109, -0.5447, 2.375), (-0.0008987, -0.5394, 2.373), (-0.05289, -0.5346, 2.363), (-0.05428, -0.5421, 2.37), (-0.05357, -0.5368, 2.368), (-0.1048, -0.5269, 2.358), (-0.107, -0.5342, 2.366), (-0.1057, -0.529, 2.364), (-0.1558, -0.5141, 2.354), (-0.1586, -0.5213, 2.361), (-0.1569, -0.5162, 2.359), (-0.2052, -0.4963, 2.35), (-0.2087, -0.5032, 2.357), (-0.2065, -0.4983, 2.355), (-0.2527, -0.4738, 2.345), (-0.2569, -0.4804, 2.353), (-0.2542, -0.4757, 2.351), (-0.2978, -0.4467, 2.341), (-0.3026, -0.4529, 2.349), (-0.2994, -0.4485, 2.347), (-0.3399, -0.4153, 2.338), (-0.3453, -0.4211, 2.345), (-0.3418, -0.417, 2.343), (-0.3788, -0.3799, 2.334), (-0.3848, -0.3852, 2.341), (-0.3809, -0.3814, 2.34), (-0.4141, -0.3408, 2.331), (-0.4206, -0.3456, 2.338), (-0.4163, -0.3422, 2.336), (-0.4454, -0.2985, 2.329), (-0.4523, -0.3026, 2.335), (-0.4477, -0.2997, 2.334), (-0.4724, -0.2532, 2.326), (-0.4797, -0.2568, 2.333), (-0.4748, -0.2543, 2.331), (-0.4949, -0.2056, 2.324), (-0.5024, -0.2085, 2.331), (-0.4973, -0.2064, 2.329), (-0.5125, -0.1559, 2.323), (-0.5204, -0.1581, 2.33), (-0.5151, -0.1566, 2.328), (-0.5253, -0.1048, 2.322), (-0.5333, -0.1063, 2.328), (-0.5279, -0.1052, 2.327), (-0.533, -0.05265, 2.321), (-0.5411, -0.05339, 2.328), (-0.5357, -0.05287, 2.326), (-0.5356, -4.125e-07, 2.321), (-0.5437, -4.128e-07, 2.327), (-0.5382, -4.126e-07, 2.326), (-0.533, 0.05265, 2.321), (-0.5411, 0.05339, 2.328), (-0.5357, 0.05287, 2.326), (-0.5253, 0.1048, 2.322), (-0.5333, 0.1063, 2.328), (-0.5279, 0.1052, 2.327), (-0.5125, 0.1559, 2.323), (-0.5204, 0.1581, 2.33), (-0.5151, 0.1566, 2.328), (-0.4949, 0.2056, 2.324), (-0.5024, 0.2084, 2.331), (-0.4973, 0.2064, 2.329), (-0.4724, 0.2532, 2.326), (-0.4797, 0.2568, 2.333), (-0.4748, 0.2543, 2.331), (-0.4454, 0.2985, 2.329), (-0.4523, 0.3026, 2.335), (-0.4477, 0.2997, 2.334), (-0.4141, 0.3408, 2.331), (-0.4206, 0.3456, 2.338), (-0.4163, 0.3422, 2.336), (-0.3788, 0.3799, 2.334), (-0.3848, 0.3852, 2.341), (-0.3809, 0.3814, 2.34), (-0.3399, 0.4153, 2.338), (-0.3453, 0.4211, 2.345), (-0.3418, 0.417, 2.343), (-0.2978, 0.4467, 2.341), (-0.3026, 0.4529, 2.349), (-0.2994, 0.4485, 2.347), (-0.2527, 0.4738, 2.345), (-0.2569, 0.4804, 2.353), (-0.2542, 0.4757, 2.351), (-0.2052, 0.4963, 2.35), (-0.2087, 0.5032, 2.357), (-0.2065, 0.4983, 2.355), (-0.1558, 0.5141, 2.354), (-0.1586, 0.5213, 2.361), (-0.1569, 0.5162, 2.359), (-0.1048, 0.5269, 2.358), (-0.107, 0.5342, 2.366), (-0.1057, 0.529, 2.364), (-0.05289, 0.5346, 2.363), (-0.05428, 0.5421, 2.37), (-0.05357, 0.5368, 2.368), (0.001525, 0.5372, 2.345), (0.002179, 0.5297, 2.338), (0.001987, 0.535, 2.34), (0.0539, 0.5271, 2.342), (0.05398, 0.5346, 2.35), (0.05423, 0.5324, 2.344), (0.1051, 0.5195, 2.347), (0.1059, 0.5269, 2.354), (0.106, 0.5247, 2.349), (0.1554, 0.5069, 2.351), (0.1569, 0.5141, 2.359), (0.1567, 0.512, 2.353), (0.2041, 0.4894, 2.355), (0.2063, 0.4963, 2.363), (0.2059, 0.4943, 2.358), (0.2509, 0.4671, 2.359), (0.2538, 0.4738, 2.367), (0.2532, 0.4718, 2.362), (0.2953, 0.4404, 2.363), (0.2988, 0.4467, 2.371), (0.2981, 0.4448, 2.366), (0.3369, 0.4095, 2.367), (0.341, 0.4153, 2.375), (0.3401, 0.4136, 2.369), (0.3753, 0.3745, 2.37), (0.3799, 0.3799, 2.378), (0.3788, 0.3783, 2.373), (0.4101, 0.336, 2.373), (0.4152, 0.3408, 2.381), (0.414, 0.3394, 2.376), (0.4409, 0.2943, 2.376), (0.4465, 0.2985, 2.384), (0.4451, 0.2972, 2.379), (0.4675, 0.2497, 2.378), (0.4735, 0.2532, 2.386), (0.472, 0.2522, 2.381), (0.4897, 0.2027, 2.38), (0.4959, 0.2056, 2.388), (0.4944, 0.2047, 2.383), (0.5071, 0.1538, 2.382), (0.5136, 0.1559, 2.39), (0.512, 0.1553, 2.384), (0.5197, 0.1033, 2.383), (0.5264, 0.1048, 2.391), (0.5247, 0.1044, 2.386), (0.5273, 0.05192, 2.384), (0.5341, 0.05265, 2.392), (0.5324, 0.05244, 2.386), (0.5299, -1.767e-07, 2.384), (0.5367, -1.777e-07, 2.392), (0.535, -1.774e-07, 2.386), (0.5273, -0.05192, 2.384), (0.5341, -0.05265, 2.392), (0.5324, -0.05244, 2.386), (0.5197, -0.1033, 2.383), (0.5264, -0.1048, 2.391), (0.5247, -0.1044, 2.386), (0.5071, -0.1538, 2.382), (0.5136, -0.1559, 2.39), (0.512, -0.1553, 2.384), (0.4897, -0.2027, 2.38), (0.4959, -0.2056, 2.388), (0.4944, -0.2047, 2.383), (0.4675, -0.2497, 2.378), (0.4735, -0.2532, 2.386), (0.472, -0.2522, 2.381), (0.4409, -0.2943, 2.376), (0.4465, -0.2985, 2.384), (0.4451, -0.2972, 2.379), (0.4101, -0.336, 2.373), (0.4152, -0.3408, 2.381), (0.414, -0.3394, 2.376), (0.3753, -0.3745, 2.37), (0.3799, -0.3799, 2.378), (0.3788, -0.3783, 2.373), (0.3369, -0.4095, 2.367), (0.341, -0.4153, 2.375), (0.3401, -0.4136, 2.369), (0.2953, -0.4404, 2.363), (0.2988, -0.4467, 2.371), (0.2981, -0.4448, 2.366), (0.2509, -0.4671, 2.359), (0.2538, -0.4738, 2.367), (0.2532, -0.4718, 2.362), (0.2041, -0.4894, 2.355), (0.2063, -0.4963, 2.363), (0.2059, -0.4943, 2.358), (0.1554, -0.5069, 2.351), (0.1569, -0.5141, 2.359), (0.1567, -0.512, 2.353), (0.1051, -0.5195, 2.347), (0.1059, -0.5269, 2.354), (0.106, -0.5247, 2.349), (0.0539, -0.5271, 2.342), (0.05398, -0.5346, 2.35), (0.05423, -0.5324, 2.344), (0.002178, -0.5297, 2.338), (0.001524, -0.5372, 2.345), (0.001987, -0.535, 2.34), (-0.04954, -0.5271, 2.333), (-0.05093, -0.5346, 2.34), (-0.05025, -0.5324, 2.335), (-0.1008, -0.5195, 2.329), (-0.1029, -0.5269, 2.336), (-0.102, -0.5247, 2.331), (-0.151, -0.5069, 2.324), (-0.1538, -0.5141, 2.331), (-0.1527, -0.512, 2.326), (-0.1998, -0.4894, 2.32), (-0.2033, -0.4963, 2.327), (-0.202, -0.4943, 2.322), (-0.2466, -0.4671, 2.316), (-0.2507, -0.4738, 2.323), (-0.2493, -0.4718, 2.318), (-0.291, -0.4404, 2.312), (-0.2958, -0.4467, 2.319), (-0.2941, -0.4448, 2.314), (-0.3326, -0.4095, 2.308), (-0.338, -0.4153, 2.315), (-0.3361, -0.4136, 2.31), (-0.3709, -0.3745, 2.305), (-0.3769, -0.3799, 2.312), (-0.3749, -0.3783, 2.307), (-0.4057, -0.336, 2.302), (-0.4122, -0.3408, 2.309), (-0.41, -0.3394, 2.304), (-0.4366, -0.2943, 2.299), (-0.4434, -0.2985, 2.306), (-0.4412, -0.2972, 2.301), (-0.4632, -0.2497, 2.297), (-0.4704, -0.2532, 2.304), (-0.468, -0.2522, 2.299), (-0.4853, -0.2027, 2.295), (-0.4929, -0.2056, 2.302), (-0.4904, -0.2047, 2.297), (-0.5028, -0.1538, 2.293), (-0.5106, -0.1559, 2.3), (-0.508, -0.1553, 2.295), (-0.5154, -0.1033, 2.292), (-0.5233, -0.1048, 2.299), (-0.5207, -0.1044, 2.294), (-0.523, -0.05192, 2.292), (-0.5311, -0.05265, 2.298), (-0.5284, -0.05244, 2.293), (-0.5255, -4.113e-07, 2.291), (-0.5336, -4.125e-07, 2.298), (-0.531, -4.122e-07, 2.293), (-0.523, 0.05192, 2.292), (-0.5311, 0.05265, 2.298), (-0.5284, 0.05244, 2.293), (-0.5154, 0.1033, 2.292), (-0.5233, 0.1048, 2.299), (-0.5207, 0.1044, 2.294), (-0.5028, 0.1538, 2.293), (-0.5106, 0.1559, 2.3), (-0.508, 0.1553, 2.295), (-0.4853, 0.2027, 2.295), (-0.4929, 0.2056, 2.302), (-0.4904, 0.2047, 2.297), (-0.4632, 0.2497, 2.297), (-0.4704, 0.2532, 2.304), (-0.468, 0.2522, 2.299), (-0.4366, 0.2943, 2.299), (-0.4434, 0.2985, 2.306), (-0.4412, 0.2972, 2.301), (-0.4057, 0.336, 2.302), (-0.4122, 0.3408, 2.309), (-0.41, 0.3394, 2.304), (-0.3709, 0.3745, 2.305), (-0.3769, 0.3799, 2.312), (-0.3749, 0.3783, 2.307), (-0.3326, 0.4095, 2.308), (-0.338, 0.4153, 2.315), (-0.3361, 0.4136, 2.31), (-0.291, 0.4404, 2.312), (-0.2958, 0.4467, 2.319), (-0.2941, 0.4448, 2.314), (-0.2466, 0.4671, 2.316), (-0.2507, 0.4738, 2.323), (-0.2493, 0.4718, 2.318), (-0.1998, 0.4894, 2.32), (-0.2033, 0.4963, 2.327), (-0.202, 0.4943, 2.322), (-0.151, 0.5069, 2.324), (-0.1538, 0.5141, 2.331), (-0.1527, 0.512, 2.326), (-0.1008, 0.5195, 2.329), (-0.1029, 0.5269, 2.336), (-0.102, 0.5247, 2.331), (-0.04954, 0.5271, 2.333), (-0.05093, 0.5346, 2.34), (-0.05025, 0.5324, 2.335), (-1.869e-07, 0.6312, 0.05), (0.06187, 0.6282, 0.05), (0.1231, 0.6191, 0.05), (0.1832, 0.604, 0.05), (0.2416, 0.5832, 0.05), (0.2976, 0.5567, 0.05), (0.3507, 0.5248, 0.05), (0.4004, 0.4879, 0.05), (0.4463, 0.4463, 0.05), (0.4879, 0.4004, 0.05), (0.5248, 0.3507, 0.05), (0.5567, 0.2976, 0.05), (0.5832, 0.2416, 0.05), (0.604, 0.1832, 0.05), (0.6191, 0.1231, 0.05), (0.6282, 0.06187, 0.05), (0.6312, -1.944e-07, 0.05), (0.6282, -0.06187, 0.05), (0.6191, -0.1231, 0.05), (0.604, -0.1832, 0.05), (0.5832, -0.2416, 0.05), (0.5567, -0.2976, 0.05), (0.5248, -0.3507, 0.05), (0.4879, -0.4004, 0.05), (0.4463, -0.4463, 0.05), (0.4004, -0.4879, 0.05), (0.3507, -0.5248, 0.05), (0.2976, -0.5567, 0.05), (0.2416, -0.5832, 0.05), (0.1832, -0.604, 0.05), (0.1231, -0.6191, 0.05), (0.06187, -0.6282, 0.05), (-7.153e-07, -0.6312, 0.05), (-0.06187, -0.6282, 0.05), (-0.1231, -0.6191, 0.05), (-0.1832, -0.604, 0.05), (-0.2416, -0.5832, 0.05), (-0.2976, -0.5567, 0.05), (-0.3507, -0.5248, 0.05), (-0.4004, -0.4879, 0.05), (-0.4463, -0.4463, 0.05), (-0.4879, -0.4004, 0.05), (-0.5248, -0.3507, 0.05), (-0.5567, -0.2976, 0.05), (-0.5832, -0.2416, 0.05), (-0.604, -0.1832, 0.05), (-0.6191, -0.1231, 0.05), (-0.6282, -0.06187, 0.05), (-0.6312, -3.924e-07, 0.05), (-0.6282, 0.06187, 0.05), (-0.6191, 0.1231, 0.05), (-0.604, 0.1832, 0.05), (-0.5832, 0.2416, 0.05), (-0.5567, 0.2976, 0.05), (-0.5248, 0.3507, 0.05), (-0.4879, 0.4004, 0.05), (-0.4463, 0.4463, 0.05), (-0.4004, 0.4879, 0.05), (-0.3507, 0.5248, 0.05), (-0.2976, 0.5567, 0.05), (-0.2416, 0.5832, 0.05), (-0.1832, 0.604, 0.05), (-0.1231, 0.6191, 0.05), (-0.06187, 0.6282, 0.05), (-1.869e-07, 0.6312, 0.005), (-1.919e-07, 0.6362, 0.0), (0.06236, 0.6332, 0.0), (0.06187, 0.6282, 0.005), (0.1241, 0.624, 0.0), (0.1231, 0.6191, 0.005), (0.1847, 0.6088, 0.0), (0.1832, 0.604, 0.005), (0.2435, 0.5878, 0.0), (0.2416, 0.5832, 0.005), (0.2999, 0.5611, 0.0), (0.2976, 0.5567, 0.005), (0.3535, 0.529, 0.0), (0.3507, 0.5248, 0.005), (0.4036, 0.4918, 0.0), (0.4004, 0.4879, 0.005), (0.4499, 0.4499, 0.0), (0.4463, 0.4463, 0.005), (0.4918, 0.4036, 0.0), (0.4879, 0.4004, 0.005), (0.529, 0.3535, 0.0), (0.5248, 0.3507, 0.005), (0.5611, 0.2999, 0.0), (0.5567, 0.2976, 0.005), (0.5878, 0.2435, 0.0), (0.5832, 0.2416, 0.005), (0.6088, 0.1847, 0.0), (0.604, 0.1832, 0.005), (0.624, 0.1241, 0.0), (0.6191, 0.1231, 0.005), (0.6332, 0.06236, 0.0), (0.6282, 0.06187, 0.005), (0.6362, -1.943e-07, 0.0), (0.6312, -1.944e-07, 0.005), (0.6332, -0.06236, 0.0), (0.6282, -0.06187, 0.005), (0.624, -0.1241, 0.0), (0.6191, -0.1231, 0.005), (0.6088, -0.1847, 0.0), (0.604, -0.1832, 0.005), (0.5878, -0.2435, 0.0), (0.5832, -0.2416, 0.005), (0.5611, -0.2999, 0.0), (0.5567, -0.2976, 0.005), (0.529, -0.3535, 0.0), (0.5248, -0.3507, 0.005), (0.4918, -0.4036, 0.0), (0.4879, -0.4004, 0.005), (0.4499, -0.4499, 0.0), (0.4463, -0.4463, 0.005), (0.4036, -0.4918, 0.0), (0.4004, -0.4879, 0.005), (0.3535, -0.529, 0.0), (0.3507, -0.5248, 0.005), (0.2999, -0.5611, 0.0), (0.2976, -0.5567, 0.005), (0.2435, -0.5878, 0.0), (0.2416, -0.5832, 0.005), (0.1847, -0.6088, 0.0), (0.1832, -0.604, 0.005), (0.1241, -0.624, 0.0), (0.1231, -0.6191, 0.005), (0.06236, -0.6332, 0.0), (0.06187, -0.6282, 0.005), (-7.199e-07, -0.6362, 0.0), (-7.153e-07, -0.6312, 0.005), (-0.06236, -0.6332, 0.0), (-0.06187, -0.6282, 0.005), (-0.1241, -0.624, 0.0), (-0.1231, -0.6191, 0.005), (-0.1847, -0.6088, 0.0), (-0.1832, -0.604, 0.005), (-0.2435, -0.5878, 0.0), (-0.2416, -0.5832, 0.005), (-0.2999, -0.5611, 0.0), (-0.2976, -0.5567, 0.005), (-0.3535, -0.529, 0.0), (-0.3507, -0.5248, 0.005), (-0.4036, -0.4918, 0.0), (-0.4004, -0.4879, 0.005), (-0.4499, -0.4499, 0.0), (-0.4463, -0.4463, 0.005), (-0.4918, -0.4036, 0.0), (-0.4879, -0.4004, 0.005), (-0.529, -0.3535, 0.0), (-0.5248, -0.3507, 0.005), (-0.5611, -0.2999, 0.0), (-0.5567, -0.2976, 0.005), (-0.5878, -0.2435, 0.0), (-0.5832, -0.2416, 0.005), (-0.6088, -0.1847, 0.0), (-0.604, -0.1832, 0.005), (-0.624, -0.1241, 0.0), (-0.6191, -0.1231, 0.005), (-0.6332, -0.06236, 0.0), (-0.6282, -0.06187, 0.005), (-0.6362, -3.924e-07, 0.0), (-0.6312, -3.924e-07, 0.005), (-0.6332, 0.06236, 0.0), (-0.6282, 0.06187, 0.005), (-0.624, 0.1241, 0.0), (-0.6191, 0.1231, 0.005), (-0.6088, 0.1847, 0.0), (-0.604, 0.1832, 0.005), (-0.5878, 0.2435, 0.0), (-0.5832, 0.2416, 0.005), (-0.5611, 0.2999, 0.0), (-0.5567, 0.2976, 0.005), (-0.529, 0.3535, 0.0), (-0.5248, 0.3507, 0.005), (-0.4918, 0.4036, 0.0), (-0.4879, 0.4004, 0.005), (-0.4499, 0.4499, 0.0), (-0.4463, 0.4463, 0.005), (-0.4036, 0.4918, 0.0), (-0.4004, 0.4879, 0.005), (-0.3535, 0.529, 0.0), (-0.3507, 0.5248, 0.005), (-0.2999, 0.5611, 0.0), (-0.2976, 0.5567, 0.005), (-0.2435, 0.5878, 0.0), (-0.2416, 0.5832, 0.005), (-0.1847, 0.6088, 0.0), (-0.1832, 0.604, 0.005), (-0.1241, 0.624, 0.0), (-0.1231, 0.6191, 0.005), (-0.06236, 0.6332, 0.0), (-0.06187, 0.6282, 0.005), (-2.067e-07, 0.6512, 0.0), (-2.115e-07, 0.6565, 0.004995), (0.06435, 0.6533, 0.004995), (0.06383, 0.6481, 0.0), (0.1281, 0.6439, 0.004995), (0.1271, 0.6387, 0.0), (0.1906, 0.6282, 0.004995), (0.189, 0.6232, 0.0), (0.2512, 0.6065, 0.004995), (0.2492, 0.6017, 0.0), (0.3095, 0.579, 0.004995), (0.307, 0.5743, 0.0), (0.3647, 0.5458, 0.004995), (0.3618, 0.5415, 0.0), (0.4165, 0.5075, 0.004995), (0.4131, 0.5034, 0.0), (0.4642, 0.4642, 0.004995), (0.4605, 0.4605, 0.0), (0.5075, 0.4165, 0.004995), (0.5034, 0.4131, 0.0), (0.5458, 0.3647, 0.004995), (0.5415, 0.3618, 0.0), (0.579, 0.3095, 0.004995), (0.5743, 0.307, 0.0), (0.6065, 0.2512, 0.004995), (0.6017, 0.2492, 0.0), (0.6282, 0.1906, 0.004995), (0.6232, 0.189, 0.0), (0.6439, 0.1281, 0.004995), (0.6387, 0.1271, 0.0), (0.6533, 0.06435, 0.004995), (0.6481, 0.06383, 0.0), (0.6565, -1.942e-07, 0.004995), (0.6512, -1.943e-07, 0.0), (0.6533, -0.06435, 0.004995), (0.6481, -0.06383, 0.0), (0.6439, -0.1281, 0.004995), (0.6387, -0.1271, 0.0), (0.6282, -0.1906, 0.004995), (0.6232, -0.189, 0.0), (0.6065, -0.2512, 0.004995), (0.6017, -0.2492, 0.0), (0.579, -0.3095, 0.004995), (0.5743, -0.307, 0.0), (0.5458, -0.3647, 0.004995), (0.5415, -0.3618, 0.0), (0.5075, -0.4165, 0.004995), (0.5034, -0.4131, 0.0), (0.4642, -0.4642, 0.004995), (0.4605, -0.4605, 0.0), (0.4165, -0.5075, 0.004995), (0.4131, -0.5034, 0.0), (0.3647, -0.5458, 0.004995), (0.3618, -0.5415, 0.0), (0.3095, -0.579, 0.004995), (0.307, -0.5743, 0.0), (0.2512, -0.6065, 0.004995), (0.2492, -0.6017, 0.0), (0.1906, -0.6282, 0.004995), (0.189, -0.6232, 0.0), (0.1281, -0.6439, 0.004995), (0.1271, -0.6387, 0.0), (0.06435, -0.6533, 0.004995), (0.06383, -0.6481, 0.0), (-7.385e-07, -0.6565, 0.004995), (-7.338e-07, -0.6512, 0.0), (-0.06435, -0.6533, 0.004995), (-0.06383, -0.6481, 0.0), (-0.1281, -0.6439, 0.004995), (-0.1271, -0.6387, 0.0), (-0.1906, -0.6282, 0.004995), (-0.189, -0.6232, 0.0), (-0.2512, -0.6065, 0.004995), (-0.2492, -0.6017, 0.0), (-0.3095, -0.579, 0.004995), (-0.307, -0.5743, 0.0), (-0.3647, -0.5458, 0.004995), (-0.3618, -0.5415, 0.0), (-0.4165, -0.5075, 0.004995), (-0.4131, -0.5034, 0.0), (-0.4642, -0.4642, 0.004995), (-0.4605, -0.4605, 0.0), (-0.5075, -0.4165, 0.004995), (-0.5034, -0.4131, 0.0), (-0.5458, -0.3647, 0.004995), (-0.5415, -0.3618, 0.0), (-0.579, -0.3095, 0.004995), (-0.5743, -0.307, 0.0), (-0.6065, -0.2512, 0.004995), (-0.6017, -0.2492, 0.0), (-0.6282, -0.1906, 0.004995), (-0.6232, -0.189, 0.0), (-0.6439, -0.1281, 0.004995), (-0.6387, -0.1271, 0.0), (-0.6533, -0.06435, 0.004995), (-0.6481, -0.06383, 0.0), (-0.6565, -3.925e-07, 0.004995), (-0.6512, -3.924e-07, 0.0), (-0.6533, 0.06435, 0.004995), (-0.6481, 0.06383, 0.0), (-0.6439, 0.1281, 0.004995), (-0.6387, 0.1271, 0.0), (-0.6282, 0.1906, 0.004995), (-0.6232, 0.189, 0.0), (-0.6065, 0.2512, 0.004995), (-0.6017, 0.2492, 0.0), (-0.579, 0.3095, 0.004995), (-0.5743, 0.307, 0.0), (-0.5458, 0.3647, 0.004995), (-0.5415, 0.3618, 0.0), (-0.5075, 0.4165, 0.004995), (-0.5034, 0.4131, 0.0), (-0.4642, 0.4642, 0.004995), (-0.4605, 0.4605, 0.0), (-0.4165, 0.5075, 0.004995), (-0.4131, 0.5034, 0.0), (-0.3647, 0.5458, 0.004995), (-0.3618, 0.5415, 0.0), (-0.3095, 0.579, 0.004995), (-0.307, 0.5743, 0.0), (-0.2512, 0.6065, 0.004995), (-0.2492, 0.6017, 0.0), (-0.1906, 0.6282, 0.004995), (-0.189, 0.6232, 0.0), (-0.1281, 0.6439, 0.004995), (-0.1271, 0.6387, 0.0), (-0.06435, 0.6533, 0.004995), (-0.06384, 0.6481, 0.0), (0.6216, 0.1243, 2.417), (0.6339, 0.1268, 2.415), (0.6432, 0.06369, 2.415), (0.6307, 0.06247, 2.418), (0.6463, -1.792e-07, 2.416), (0.6338, -1.79e-07, 2.418), (0.6432, -0.0637, 2.415), (0.6307, -0.06247, 2.418), (0.6339, -0.1268, 2.415), (0.6216, -0.1243, 2.417)], [], [(1598, 63, 0, 1473), (1476, 2, 3, 1478), (1478, 3, 4, 1480), (1480, 4, 5, 1482), (1482, 5, 6, 1484), (1484, 6, 7, 1486), (1486, 7, 8, 1488), (1488, 8, 9, 1490), (1490, 9, 10, 1492), (1492, 10, 11, 1494), (1494, 11, 12, 1496), (1496, 12, 13, 1498), (1498, 13, 14, 1500), (1500, 14, 15, 1502), (1502, 15, 16, 1504), (1504, 16, 17, 1506), (1506, 17, 18, 1508), (1508, 18, 19, 1510), (1510, 19, 20, 1512), (1512, 20, 21, 1514), (1514, 21, 22, 1516), (1516, 22, 23, 1518), (1518, 23, 24, 1520), (1520, 24, 25, 1522), (1522, 25, 26, 1524), (1524, 26, 27, 1526), (1526, 27, 28, 1528), (1528, 28, 29, 1530), (1530, 29, 30, 1532), (1532, 30, 31, 1534), (1534, 31, 32, 1536), (1536, 32, 33, 1538), (1538, 33, 34, 1540), (1540, 34, 35, 1542), (1542, 35, 36, 1544), (1544, 36, 37, 1546), (1546, 37, 38, 1548), (1548, 38, 39, 1550), (1550, 39, 40, 1552), (1552, 40, 41, 1554), (1554, 41, 42, 1556), (1556, 42, 43, 1558), (1558, 43, 44, 1560), (1560, 44, 45, 1562), (1562, 45, 46, 1564), (1564, 46, 47, 1566), (1566, 47, 48, 1568), (1568, 48, 49, 1570), (1570, 49, 50, 1572), (1572, 50, 51, 1574), (1574, 51, 52, 1576), (1576, 52, 53, 1578), (1578, 53, 54, 1580), (1580, 54, 55, 1582), (1582, 55, 56, 1584), (1584, 56, 57, 1586), (1586, 57, 58, 1588), (1588, 58, 59, 1590), (1590, 59, 60, 1592), (1592, 60, 61, 1594), (1594, 61, 62, 1596), (1596, 62, 63, 1598), (1474, 1, 2, 1476), (1407, 1409, 1312, 1311), (34, 33, 97, 98), (60, 59, 123, 124), (25, 24, 88, 89), (51, 50, 114, 115), (16, 15, 79, 80), (42, 41, 105, 106), (7, 6, 70, 71), (33, 32, 96, 97), (59, 58, 122, 123), (24, 23, 87, 88), (50, 49, 113, 114), (15, 14, 78, 79), (41, 40, 104, 105), (6, 5, 69, 70), (32, 31, 95, 96), (58, 57, 121, 122), (23, 22, 86, 87), (49, 48, 112, 113), (14, 13, 77, 78), (40, 39, 103, 104), (5, 4, 68, 69), (31, 30, 94, 95), (57, 56, 120, 121), (22, 21, 85, 86), (48, 47, 111, 112), (13, 12, 76, 77), (39, 38, 102, 103), (4, 3, 67, 68), (30, 29, 93, 94), (56, 55, 119, 120), (21, 20, 84, 85), (47, 46, 110, 111), (12, 11, 75, 76), (38, 37, 101, 102), (3, 2, 66, 67), (0, 63, 127, 64), (29, 28, 92, 93), (55, 54, 118, 119), (20, 19, 83, 84), (46, 45, 109, 110), (11, 10, 74, 75), (37, 36, 100, 101), (2, 1, 65, 66), (63, 62, 126, 127), (28, 27, 91, 92), (54, 53, 117, 118), (19, 18, 82, 83), (45, 44, 108, 109), (10, 9, 73, 74), (36, 35, 99, 100), (62, 61, 125, 126), (27, 26, 90, 91), (1, 0, 64, 65), (53, 52, 116, 117), (18, 17, 81, 82), (44, 43, 107, 108), (9, 8, 72, 73), (35, 34, 98, 99), (61, 60, 124, 125), (26, 25, 89, 90), (52, 51, 115, 116), (17, 16, 80, 81), (43, 42, 106, 107), (8, 7, 71, 72), (73, 72, 417, 421), (324, 320, 833, 837), (108, 107, 557, 561), (82, 81, 453, 457), (117, 116, 593, 597), (91, 90, 489, 493), (126, 125, 629, 633), (100, 99, 525, 529), (74, 73, 421, 425), (109, 108, 561, 565), (83, 82, 457, 461), (118, 117, 597, 601), (66, 65, 385, 393), (92, 91, 493, 497), (127, 126, 633, 637), (101, 100, 529, 533), (75, 74, 425, 429), (110, 109, 565, 569), (84, 83, 461, 465), (119, 118, 601, 605), (93, 92, 497, 501), (897, 1085, 1278, 1088), (64, 127, 637, 388), (102, 101, 533, 537), (76, 75, 429, 433), (111, 110, 569, 573), (85, 84, 465, 469), (120, 119, 605, 609), (94, 93, 501, 505), (67, 66, 393, 397), (68, 67, 397, 401), (103, 102, 537, 541), (77, 76, 433, 437), (112, 111, 573, 577), (86, 85, 469, 473), (121, 120, 609, 613), (95, 94, 505, 509), (69, 68, 401, 405), (104, 103, 541, 545), (78, 77, 437, 441), (113, 112, 577, 581), (87, 86, 473, 477), (122, 121, 613, 617), (96, 95, 509, 513), (70, 69, 405, 409), (105, 104, 545, 549), (79, 78, 441, 445), (114, 113, 581, 585), (88, 87, 477, 481), (123, 122, 617, 621), (97, 96, 513, 517), (71, 70, 409, 413), (106, 105, 549, 553), (80, 79, 445, 449), (115, 114, 585, 589), (89, 88, 481, 485), (124, 123, 621, 625), (98, 97, 517, 521), (72, 71, 413, 417), (107, 106, 553, 557), (81, 80, 449, 453), (116, 115, 589, 593), (90, 89, 485, 489), (125, 124, 625, 629), (99, 98, 521, 525), (129, 380, 893, 644), (140, 136, 649, 653), (144, 140, 653, 657), (148, 144, 657, 661), (152, 148, 661, 665), (156, 152, 665, 669), (160, 156, 669, 673), (164, 160, 673, 677), (168, 164, 677, 681), (172, 168, 681, 685), (176, 172, 685, 689), (180, 176, 689, 693), (184, 180, 693, 697), (188, 184, 697, 701), (192, 188, 701, 705), (196, 192, 705, 709), (200, 196, 709, 713), (204, 200, 713, 717), (208, 204, 717, 721), (212, 208, 721, 725), (216, 212, 725, 729), (220, 216, 729, 733), (224, 220, 733, 737), (228, 224, 737, 741), (232, 228, 741, 745), (236, 232, 745, 749), (240, 236, 749, 753), (244, 240, 753, 757), (248, 244, 757, 761), (252, 248, 761, 765), (256, 252, 765, 769), (260, 256, 769, 773), (264, 260, 773, 777), (268, 264, 777, 781), (272, 268, 781, 785), (276, 272, 785, 789), (280, 276, 789, 793), (284, 280, 793, 797), (288, 284, 797, 801), (292, 288, 801, 805), (296, 292, 805, 809), (300, 296, 809, 813), (304, 300, 813, 817), (308, 304, 817, 821), (312, 308, 821, 825), (316, 312, 825, 829), (317, 321, 576, 572), (320, 316, 829, 833), (328, 324, 837, 841), (332, 328, 841, 845), (336, 332, 845, 849), (340, 336, 849, 853), (344, 340, 853, 857), (348, 344, 857, 861), (352, 348, 861, 865), (356, 352, 865, 869), (360, 356, 869, 873), (364, 360, 873, 877), (368, 364, 877, 881), (372, 368, 881, 885), (376, 372, 885, 889), (380, 376, 889, 893), (65, 64, 388, 385), (136, 132, 641, 649), (1061, 1058, 1251, 1254), (213, 217, 472, 468), (321, 325, 580, 576), (217, 221, 476, 472), (325, 329, 584, 580), (221, 225, 480, 476), (329, 333, 588, 584), (225, 229, 484, 480), (333, 337, 592, 588), (229, 233, 488, 484), (337, 341, 596, 592), (233, 237, 492, 488), (128, 133, 384, 389), (341, 345, 600, 596), (237, 241, 496, 492), (133, 137, 392, 384), (345, 349, 604, 600), (241, 245, 500, 496), (137, 141, 396, 392), (349, 353, 608, 604), (245, 249, 504, 500), (141, 145, 400, 396), (353, 357, 612, 608), (249, 253, 508, 504), (145, 149, 404, 400), (357, 361, 616, 612), (253, 257, 512, 508), (149, 153, 408, 404), (361, 365, 620, 616), (257, 261, 516, 512), (153, 157, 412, 408), (365, 369, 624, 620), (261, 265, 520, 516), (157, 161, 416, 412), (369, 373, 628, 624), (265, 269, 524, 520), (161, 165, 420, 416), (373, 377, 632, 628), (269, 273, 528, 524), (165, 169, 424, 420), (377, 381, 636, 632), (273, 277, 532, 528), (169, 173, 428, 424), (381, 128, 389, 636), (277, 281, 536, 532), (173, 177, 432, 428), (281, 285, 540, 536), (177, 181, 436, 432), (285, 289, 544, 540), (181, 185, 440, 436), (289, 293, 548, 544), (185, 189, 444, 440), (293, 297, 552, 548), (189, 193, 448, 444), (297, 301, 556, 552), (193, 197, 452, 448), (301, 305, 560, 556), (197, 201, 456, 452), (305, 309, 564, 560), (201, 205, 460, 456), (309, 313, 568, 564), (205, 209, 464, 460), (313, 317, 572, 568), (209, 213, 468, 464), (905, 902, 1095, 1098), (896, 900, 640, 645), (911, 908, 1101, 1104), (914, 911, 1104, 1107), (917, 914, 1107, 1110), (920, 917, 1110, 1113), (923, 920, 1113, 1116), (926, 923, 1116, 1119), (929, 926, 1119, 1122), (932, 929, 1122, 1125), (935, 932, 1125, 1128), (938, 935, 1128, 1131), (941, 938, 1131, 1134), (944, 941, 1134, 1137), (947, 944, 1137, 1140), (950, 947, 1140, 1143), (953, 950, 1143, 1146), (956, 953, 1146, 1149), (959, 956, 1149, 1152), (962, 959, 1152, 1155), (965, 962, 1155, 1158), (968, 965, 1158, 1161), (971, 968, 1161, 1164), (974, 971, 1164, 1167), (977, 974, 1167, 1170), (980, 977, 1170, 1173), (983, 980, 1173, 1176), (986, 983, 1176, 1179), (989, 986, 1179, 1182), (992, 989, 1182, 1185), (995, 992, 1185, 1188), (998, 995, 1188, 1191), (1001, 998, 1191, 1194), (1004, 1001, 1194, 1197), (1007, 1004, 1197, 1200), (1010, 1007, 1200, 1203), (1013, 1010, 1203, 1206), (1016, 1013, 1206, 1209), (1019, 1016, 1209, 1212), (1022, 1019, 1212, 1215), (1025, 1022, 1215, 1218), (1028, 1025, 1218, 1221), (1031, 1028, 1221, 1224), (1034, 1031, 1224, 1227), (1037, 1034, 1227, 1230), (1040, 1037, 1230, 1233), (1043, 1040, 1233, 1236), (1046, 1043, 1236, 1239), (1049, 1046, 1239, 1242), (1052, 1049, 1242, 1245), (1055, 1052, 1245, 1248), (1056, 1059, 856, 852), (1058, 1055, 1248, 1251), (1064, 1061, 1254, 1257), (1067, 1064, 1257, 1260), (1070, 1067, 1260, 1263), (1073, 1070, 1263, 1266), (1076, 1073, 1266, 1269), (1079, 1076, 1269, 1272), (1082, 1079, 1272, 1275), (1085, 1082, 1275, 1278), (1091, 1089, 1277, 1274, 1271, 1268, 1265, 1262, 1259, 1256, 1253, 1250, 1247, 1244, 1241, 1238, 1235, 1232, 1229, 1226, 1223, 1220, 1217, 1214, 1211, 1208, 1205, 1202, 1199, 1196, 1193, 1190, 1187, 1184, 1181, 1178, 1175, 1172, 1169, 1166, 1163, 1160, 1157, 1154, 1151, 1148, 1145, 1142, 1139, 1136, 1133, 1130, 1127, 1124, 1121, 1118, 1115, 1112, 1109, 1106, 1103, 1100, 1097, 1094), (908, 905, 1098, 1101), (978, 981, 752, 748), (900, 903, 648, 640), (1059, 1062, 860, 856), (981, 984, 756, 752), (903, 906, 652, 648), (1062, 1065, 864, 860), (984, 987, 760, 756), (906, 909, 656, 652), (1065, 1068, 868, 864), (987, 990, 764, 760), (909, 912, 660, 656), (1068, 1071, 872, 868), (990, 993, 768, 764), (912, 915, 664, 660), (1071, 1074, 876, 872), (993, 996, 772, 768), (915, 918, 668, 664), (1074, 1077, 880, 876), (996, 999, 776, 772), (918, 921, 672, 668), (1077, 1080, 884, 880), (999, 1002, 780, 776), (921, 924, 676, 672), (1080, 1083, 888, 884), (1002, 1005, 784, 780), (924, 927, 680, 676), (1083, 1086, 892, 888), (1005, 1008, 788, 784), (927, 930, 684, 680), (902, 899, 1092, 1095), (1008, 1011, 792, 788), (930, 933, 688, 684), (1011, 1014, 796, 792), (933, 936, 692, 688), (1014, 1017, 800, 796), (936, 939, 696, 692), (1017, 1020, 804, 800), (939, 942, 700, 696), (1020, 1023, 808, 804), (942, 945, 704, 700), (1023, 1026, 812, 808), (945, 948, 708, 704), (1026, 1029, 816, 812), (948, 951, 712, 708), (1029, 1032, 820, 816), (951, 954, 716, 712), (1032, 1035, 824, 820), (954, 957, 720, 716), (1035, 1038, 828, 824), (957, 960, 724, 720), (1038, 1041, 832, 828), (960, 963, 728, 724), (1041, 1044, 836, 832), (963, 966, 732, 728), (1044, 1047, 840, 836), (966, 969, 736, 732), (1047, 1050, 844, 840), (969, 972, 740, 736), (1050, 1053, 848, 844), (972, 975, 744, 740), (1053, 1056, 852, 848), (975, 978, 748, 744), (1086, 896, 645, 892), (385, 388, 390, 387), (387, 390, 391, 386), (386, 391, 389, 384), (393, 385, 387, 395), (395, 387, 386, 394), (394, 386, 384, 392), (397, 393, 395, 399), (399, 395, 394, 398), (398, 394, 392, 396), (401, 397, 399, 403), (403, 399, 398, 402), (402, 398, 396, 400), (405, 401, 403, 407), (407, 403, 402, 406), (406, 402, 400, 404), (409, 405, 407, 411), (411, 407, 406, 410), (410, 406, 404, 408), (413, 409, 411, 415), (415, 411, 410, 414), (414, 410, 408, 412), (417, 413, 415, 419), (419, 415, 414, 418), (418, 414, 412, 416), (421, 417, 419, 423), (423, 419, 418, 422), (422, 418, 416, 420), (425, 421, 423, 427), (427, 423, 422, 426), (426, 422, 420, 424), (429, 425, 427, 431), (431, 427, 426, 430), (430, 426, 424, 428), (433, 429, 431, 435), (435, 431, 430, 434), (434, 430, 428, 432), (437, 433, 435, 439), (439, 435, 434, 438), (438, 434, 432, 436), (441, 437, 439, 443), (443, 439, 438, 442), (442, 438, 436, 440), (445, 441, 443, 447), (447, 443, 442, 446), (446, 442, 440, 444), (449, 445, 447, 451), (451, 447, 446, 450), (450, 446, 444, 448), (453, 449, 451, 455), (455, 451, 450, 454), (454, 450, 448, 452), (457, 453, 455, 459), (459, 455, 454, 458), (458, 454, 452, 456), (461, 457, 459, 463), (463, 459, 458, 462), (462, 458, 456, 460), (465, 461, 463, 467), (467, 463, 462, 466), (466, 462, 460, 464), (469, 465, 467, 471), (471, 467, 466, 470), (470, 466, 464, 468), (473, 469, 471, 475), (475, 471, 470, 474), (474, 470, 468, 472), (477, 473, 475, 479), (479, 475, 474, 478), (478, 474, 472, 476), (481, 477, 479, 483), (483, 479, 478, 482), (482, 478, 476, 480), (485, 481, 483, 487), (487, 483, 482, 486), (486, 482, 480, 484), (489, 485, 487, 491), (491, 487, 486, 490), (490, 486, 484, 488), (493, 489, 491, 495), (495, 491, 490, 494), (494, 490, 488, 492), (497, 493, 495, 499), (499, 495, 494, 498), (498, 494, 492, 496), (501, 497, 499, 503), (503, 499, 498, 502), (502, 498, 496, 500), (505, 501, 503, 507), (507, 503, 502, 506), (506, 502, 500, 504), (509, 505, 507, 511), (511, 507, 506, 510), (510, 506, 504, 508), (513, 509, 511, 515), (515, 511, 510, 514), (514, 510, 508, 512), (517, 513, 515, 519), (519, 515, 514, 518), (518, 514, 512, 516), (521, 517, 519, 523), (523, 519, 518, 522), (522, 518, 516, 520), (525, 521, 523, 527), (527, 523, 522, 526), (526, 522, 520, 524), (529, 525, 527, 531), (531, 527, 526, 530), (530, 526, 524, 528), (533, 529, 531, 535), (535, 531, 530, 534), (534, 530, 528, 532), (537, 533, 535, 539), (539, 535, 534, 538), (538, 534, 532, 536), (541, 537, 539, 543), (543, 539, 538, 542), (542, 538, 536, 540), (545, 541, 543, 547), (547, 543, 542, 546), (546, 542, 540, 544), (549, 545, 547, 551), (551, 547, 546, 550), (550, 546, 544, 548), (553, 549, 551, 555), (555, 551, 550, 554), (554, 550, 548, 552), (557, 553, 555, 559), (559, 555, 554, 558), (558, 554, 552, 556), (561, 557, 559, 563), (563, 559, 558, 562), (562, 558, 556, 560), (565, 561, 563, 567), (567, 563, 562, 566), (566, 562, 560, 564), (569, 565, 567, 571), (571, 567, 566, 570), (570, 566, 564, 568), (573, 569, 571, 575), (575, 571, 570, 574), (574, 570, 568, 572), (577, 573, 575, 579), (579, 575, 574, 578), (578, 574, 572, 576), (581, 577, 579, 583), (583, 579, 578, 582), (582, 578, 576, 580), (585, 581, 583, 587), (587, 583, 582, 586), (586, 582, 580, 584), (589, 585, 587, 591), (591, 587, 586, 590), (590, 586, 584, 588), (593, 589, 591, 595), (595, 591, 590, 594), (594, 590, 588, 592), (597, 593, 595, 599), (599, 595, 594, 598), (598, 594, 592, 596), (601, 597, 599, 603), (603, 599, 598, 602), (602, 598, 596, 600), (605, 601, 603, 607), (607, 603, 602, 606), (606, 602, 600, 604), (609, 605, 607, 611), (611, 607, 606, 610), (610, 606, 604, 608), (613, 609, 611, 615), (615, 611, 610, 614), (614, 610, 608, 612), (617, 613, 615, 619), (619, 615, 614, 618), (618, 614, 612, 616), (621, 617, 619, 623), (623, 619, 618, 622), (622, 618, 616, 620), (625, 621, 623, 627), (627, 623, 622, 626), (626, 622, 620, 624), (629, 625, 627, 631), (631, 627, 626, 630), (630, 626, 624, 628), (633, 629, 631, 635), (635, 631, 630, 634), (634, 630, 628, 632), (637, 633, 635, 639), (639, 635, 634, 638), (638, 634, 632, 636), (388, 637, 639, 390), (390, 639, 638, 391), (391, 638, 636, 389), (133, 128, 130, 135), (135, 130, 131, 134), (134, 131, 129, 132), (137, 133, 135, 139), (139, 135, 134, 138), (138, 134, 132, 136), (141, 137, 139, 143), (143, 139, 138, 142), (142, 138, 136, 140), (145, 141, 143, 147), (147, 143, 142, 146), (146, 142, 140, 144), (149, 145, 147, 151), (151, 147, 146, 150), (150, 146, 144, 148), (153, 149, 151, 155), (155, 151, 150, 154), (154, 150, 148, 152), (157, 153, 155, 159), (159, 155, 154, 158), (158, 154, 152, 156), (161, 157, 159, 163), (163, 159, 158, 162), (162, 158, 156, 160), (165, 161, 163, 167), (167, 163, 162, 166), (166, 162, 160, 164), (169, 165, 167, 171), (171, 167, 166, 170), (170, 166, 164, 168), (173, 169, 171, 175), (175, 171, 170, 174), (174, 170, 168, 172), (177, 173, 175, 179), (179, 175, 174, 178), (178, 174, 172, 176), (181, 177, 179, 183), (183, 179, 178, 182), (182, 178, 176, 180), (185, 181, 183, 187), (187, 183, 182, 186), (186, 182, 180, 184), (189, 185, 187, 191), (191, 187, 186, 190), (190, 186, 184, 188), (193, 189, 191, 195), (195, 191, 190, 194), (194, 190, 188, 192), (197, 193, 195, 199), (199, 195, 194, 198), (198, 194, 192, 196), (201, 197, 199, 203), (203, 199, 198, 202), (202, 198, 196, 200), (205, 201, 203, 207), (207, 203, 202, 206), (206, 202, 200, 204), (209, 205, 207, 211), (211, 207, 206, 210), (210, 206, 204, 208), (213, 209, 211, 215), (215, 211, 210, 214), (214, 210, 208, 212), (217, 213, 215, 219), (219, 215, 214, 218), (218, 214, 212, 216), (221, 217, 219, 223), (223, 219, 218, 222), (222, 218, 216, 220), (225, 221, 223, 227), (227, 223, 222, 226), (226, 222, 220, 224), (229, 225, 227, 231), (231, 227, 226, 230), (230, 226, 224, 228), (233, 229, 231, 235), (235, 231, 230, 234), (234, 230, 228, 232), (237, 233, 235, 239), (239, 235, 234, 238), (238, 234, 232, 236), (241, 237, 239, 243), (243, 239, 238, 242), (242, 238, 236, 240), (245, 241, 243, 247), (247, 243, 242, 246), (246, 242, 240, 244), (249, 245, 247, 251), (251, 247, 246, 250), (250, 246, 244, 248), (253, 249, 251, 255), (255, 251, 250, 254), (254, 250, 248, 252), (257, 253, 255, 259), (259, 255, 254, 258), (258, 254, 252, 256), (261, 257, 259, 263), (263, 259, 258, 262), (262, 258, 256, 260), (265, 261, 263, 267), (267, 263, 262, 266), (266, 262, 260, 264), (269, 265, 267, 271), (271, 267, 266, 270), (270, 266, 264, 268), (273, 269, 271, 275), (275, 271, 270, 274), (274, 270, 268, 272), (277, 273, 275, 279), (279, 275, 274, 278), (278, 274, 272, 276), (281, 277, 279, 283), (283, 279, 278, 282), (282, 278, 276, 280), (285, 281, 283, 287), (287, 283, 282, 286), (286, 282, 280, 284), (289, 285, 287, 291), (291, 287, 286, 290), (290, 286, 284, 288), (293, 289, 291, 295), (295, 291, 290, 294), (294, 290, 288, 292), (297, 293, 295, 299), (299, 295, 294, 298), (298, 294, 292, 296), (301, 297, 299, 303), (303, 299, 298, 302), (302, 298, 296, 300), (305, 301, 303, 307), (307, 303, 302, 306), (306, 302, 300, 304), (309, 305, 307, 311), (311, 307, 306, 310), (310, 306, 304, 308), (313, 309, 311, 315), (315, 311, 310, 314), (314, 310, 308, 312), (317, 313, 315, 319), (319, 315, 314, 318), (318, 314, 312, 316), (321, 317, 319, 323), (323, 319, 318, 322), (322, 318, 316, 320), (325, 321, 323, 327), (327, 323, 322, 326), (326, 322, 320, 324), (329, 325, 327, 331), (331, 327, 326, 330), (330, 326, 324, 328), (333, 329, 331, 335), (335, 331, 330, 334), (334, 330, 328, 332), (337, 333, 335, 339), (339, 335, 334, 338), (338, 334, 332, 336), (341, 337, 339, 343), (343, 339, 338, 342), (342, 338, 336, 340), (345, 341, 343, 347), (347, 343, 342, 346), (346, 342, 340, 344), (349, 345, 347, 351), (351, 347, 346, 350), (350, 346, 344, 348), (353, 349, 351, 355), (355, 351, 350, 354), (354, 350, 348, 352), (357, 353, 355, 359), (359, 355, 354, 358), (358, 354, 352, 356), (361, 357, 359, 363), (363, 359, 358, 362), (362, 358, 356, 360), (365, 361, 363, 367), (367, 363, 362, 366), (366, 362, 360, 364), (369, 365, 367, 371), (371, 367, 366, 370), (370, 366, 364, 368), (373, 369, 371, 375), (375, 371, 370, 374), (374, 370, 368, 372), (377, 373, 375, 379), (379, 375, 374, 378), (378, 374, 372, 376), (381, 377, 379, 383), (383, 379, 378, 382), (382, 378, 376, 380), (128, 381, 383, 130), (130, 383, 382, 131), (131, 382, 380, 129), (641, 644, 646, 643), (643, 646, 647, 642), (642, 647, 645, 640), (649, 641, 643, 651), (651, 643, 642, 650), (650, 642, 640, 648), (653, 649, 651, 655), (655, 651, 650, 654), (654, 650, 648, 652), (657, 653, 655, 659), (659, 655, 654, 658), (658, 654, 652, 656), (661, 657, 659, 663), (663, 659, 658, 662), (662, 658, 656, 660), (665, 661, 663, 667), (667, 663, 662, 666), (666, 662, 660, 664), (669, 665, 667, 671), (671, 667, 666, 670), (670, 666, 664, 668), (673, 669, 671, 675), (675, 671, 670, 674), (674, 670, 668, 672), (677, 673, 675, 679), (679, 675, 674, 678), (678, 674, 672, 676), (681, 677, 679, 683), (683, 679, 678, 682), (682, 678, 676, 680), (685, 681, 683, 687), (687, 683, 682, 686), (686, 682, 680, 684), (689, 685, 687, 691), (691, 687, 686, 690), (690, 686, 684, 688), (693, 689, 691, 695), (695, 691, 690, 694), (694, 690, 688, 692), (697, 693, 695, 699), (699, 695, 694, 698), (698, 694, 692, 696), (701, 697, 699, 703), (703, 699, 698, 702), (702, 698, 1601, 1602), (705, 701, 703, 707), (707, 703, 702, 706), (708, 712, 1609, 1607), (709, 705, 707, 711), (711, 707, 706, 710), (704, 708, 1607, 1605), (713, 709, 711, 715), (715, 711, 710, 714), (700, 704, 1605, 1603), (717, 713, 715, 719), (719, 715, 714, 718), (718, 714, 712, 716), (721, 717, 719, 723), (723, 719, 718, 722), (722, 718, 716, 720), (725, 721, 723, 727), (727, 723, 722, 726), (726, 722, 720, 724), (729, 725, 727, 731), (731, 727, 726, 730), (730, 726, 724, 728), (733, 729, 731, 735), (735, 731, 730, 734), (734, 730, 728, 732), (737, 733, 735, 739), (739, 735, 734, 738), (738, 734, 732, 736), (741, 737, 739, 743), (743, 739, 738, 742), (742, 738, 736, 740), (745, 741, 743, 747), (747, 743, 742, 746), (746, 742, 740, 744), (749, 745, 747, 751), (751, 747, 746, 750), (750, 746, 744, 748), (753, 749, 751, 755), (755, 751, 750, 754), (754, 750, 748, 752), (757, 753, 755, 759), (759, 755, 754, 758), (758, 754, 752, 756), (761, 757, 759, 763), (763, 759, 758, 762), (762, 758, 756, 760), (765, 761, 763, 767), (767, 763, 762, 766), (766, 762, 760, 764), (769, 765, 767, 771), (771, 767, 766, 770), (770, 766, 764, 768), (773, 769, 771, 775), (775, 771, 770, 774), (774, 770, 768, 772), (777, 773, 775, 779), (779, 775, 774, 778), (778, 774, 772, 776), (781, 777, 779, 783), (783, 779, 778, 782), (782, 778, 776, 780), (785, 781, 783, 787), (787, 783, 782, 786), (786, 782, 780, 784), (789, 785, 787, 791), (791, 787, 786, 790), (790, 786, 784, 788), (793, 789, 791, 795), (795, 791, 790, 794), (794, 790, 788, 792), (797, 793, 795, 799), (799, 795, 794, 798), (798, 794, 792, 796), (801, 797, 799, 803), (803, 799, 798, 802), (802, 798, 796, 800), (805, 801, 803, 807), (807, 803, 802, 806), (806, 802, 800, 804), (809, 805, 807, 811), (811, 807, 806, 810), (810, 806, 804, 808), (813, 809, 811, 815), (815, 811, 810, 814), (814, 810, 808, 812), (817, 813, 815, 819), (819, 815, 814, 818), (818, 814, 812, 816), (821, 817, 819, 823), (823, 819, 818, 822), (822, 818, 816, 820), (825, 821, 823, 827), (827, 823, 822, 826), (826, 822, 820, 824), (829, 825, 827, 831), (831, 827, 826, 830), (830, 826, 824, 828), (833, 829, 831, 835), (835, 831, 830, 834), (834, 830, 828, 832), (837, 833, 835, 839), (839, 835, 834, 838), (838, 834, 832, 836), (841, 837, 839, 843), (843, 839, 838, 842), (842, 838, 836, 840), (845, 841, 843, 847), (847, 843, 842, 846), (846, 842, 840, 844), (849, 845, 847, 851), (851, 847, 846, 850), (850, 846, 844, 848), (853, 849, 851, 855), (855, 851, 850, 854), (854, 850, 848, 852), (857, 853, 855, 859), (859, 855, 854, 858), (858, 854, 852, 856), (861, 857, 859, 863), (863, 859, 858, 862), (862, 858, 856, 860), (865, 861, 863, 867), (867, 863, 862, 866), (866, 862, 860, 864), (869, 865, 867, 871), (871, 867, 866, 870), (870, 866, 864, 868), (873, 869, 871, 875), (875, 871, 870, 874), (874, 870, 868, 872), (877, 873, 875, 879), (879, 875, 874, 878), (878, 874, 872, 876), (881, 877, 879, 883), (883, 879, 878, 882), (882, 878, 876, 880), (885, 881, 883, 887), (887, 883, 882, 886), (886, 882, 880, 884), (889, 885, 887, 891), (891, 887, 886, 890), (890, 886, 884, 888), (893, 889, 891, 895), (895, 891, 890, 894), (894, 890, 888, 892), (644, 893, 895, 646), (646, 895, 894, 647), (647, 894, 892, 645), (132, 129, 644, 641), (900, 896, 898, 901), (901, 898, 897, 899), (903, 900, 901, 904), (904, 901, 899, 902), (906, 903, 904, 907), (907, 904, 902, 905), (909, 906, 907, 910), (910, 907, 905, 908), (912, 909, 910, 913), (913, 910, 908, 911), (915, 912, 913, 916), (916, 913, 911, 914), (918, 915, 916, 919), (919, 916, 914, 917), (921, 918, 919, 922), (922, 919, 917, 920), (924, 921, 922, 925), (925, 922, 920, 923), (927, 924, 925, 928), (928, 925, 923, 926), (930, 927, 928, 931), (931, 928, 926, 929), (933, 930, 931, 934), (934, 931, 929, 932), (936, 933, 934, 937), (937, 934, 932, 935), (939, 936, 937, 940), (940, 937, 935, 938), (942, 939, 940, 943), (943, 940, 938, 941), (945, 942, 943, 946), (946, 943, 941, 944), (948, 945, 946, 949), (949, 946, 944, 947), (951, 948, 949, 952), (952, 949, 947, 950), (954, 951, 952, 955), (955, 952, 950, 953), (957, 954, 955, 958), (958, 955, 953, 956), (960, 957, 958, 961), (961, 958, 956, 959), (963, 960, 961, 964), (964, 961, 959, 962), (966, 963, 964, 967), (967, 964, 962, 965), (969, 966, 967, 970), (970, 967, 965, 968), (972, 969, 970, 973), (973, 970, 968, 971), (975, 972, 973, 976), (976, 973, 971, 974), (978, 975, 976, 979), (979, 976, 974, 977), (981, 978, 979, 982), (982, 979, 977, 980), (984, 981, 982, 985), (985, 982, 980, 983), (987, 984, 985, 988), (988, 985, 983, 986), (990, 987, 988, 991), (991, 988, 986, 989), (993, 990, 991, 994), (994, 991, 989, 992), (996, 993, 994, 997), (997, 994, 992, 995), (999, 996, 997, 1000), (1000, 997, 995, 998), (1002, 999, 1000, 1003), (1003, 1000, 998, 1001), (1005, 1002, 1003, 1006), (1006, 1003, 1001, 1004), (1008, 1005, 1006, 1009), (1009, 1006, 1004, 1007), (1011, 1008, 1009, 1012), (1012, 1009, 1007, 1010), (1014, 1011, 1012, 1015), (1015, 1012, 1010, 1013), (1017, 1014, 1015, 1018), (1018, 1015, 1013, 1016), (1020, 1017, 1018, 1021), (1021, 1018, 1016, 1019), (1023, 1020, 1021, 1024), (1024, 1021, 1019, 1022), (1026, 1023, 1024, 1027), (1027, 1024, 1022, 1025), (1029, 1026, 1027, 1030), (1030, 1027, 1025, 1028), (1032, 1029, 1030, 1033), (1033, 1030, 1028, 1031), (1035, 1032, 1033, 1036), (1036, 1033, 1031, 1034), (1038, 1035, 1036, 1039), (1039, 1036, 1034, 1037), (1041, 1038, 1039, 1042), (1042, 1039, 1037, 1040), (1044, 1041, 1042, 1045), (1045, 1042, 1040, 1043), (1047, 1044, 1045, 1048), (1048, 1045, 1043, 1046), (1050, 1047, 1048, 1051), (1051, 1048, 1046, 1049), (1053, 1050, 1051, 1054), (1054, 1051, 1049, 1052), (1056, 1053, 1054, 1057), (1057, 1054, 1052, 1055), (1059, 1056, 1057, 1060), (1060, 1057, 1055, 1058), (1062, 1059, 1060, 1063), (1063, 1060, 1058, 1061), (1065, 1062, 1063, 1066), (1066, 1063, 1061, 1064), (1068, 1065, 1066, 1069), (1069, 1066, 1064, 1067), (1071, 1068, 1069, 1072), (1072, 1069, 1067, 1070), (1074, 1071, 1072, 1075), (1075, 1072, 1070, 1073), (1077, 1074, 1075, 1078), (1078, 1075, 1073, 1076), (1080, 1077, 1078, 1081), (1081, 1078, 1076, 1079), (1083, 1080, 1081, 1084), (1084, 1081, 1079, 1082), (1086, 1083, 1084, 1087), (1087, 1084, 1082, 1085), (896, 1086, 1087, 898), (898, 1087, 1085, 897), (1092, 1088, 1090, 1093), (1093, 1090, 1089, 1091), (1095, 1092, 1093, 1096), (1096, 1093, 1091, 1094), (1098, 1095, 1096, 1099), (1099, 1096, 1094, 1097), (1101, 1098, 1099, 1102), (1102, 1099, 1097, 1100), (1104, 1101, 1102, 1105), (1105, 1102, 1100, 1103), (1107, 1104, 1105, 1108), (1108, 1105, 1103, 1106), (1110, 1107, 1108, 1111), (1111, 1108, 1106, 1109), (1113, 1110, 1111, 1114), (1114, 1111, 1109, 1112), (1116, 1113, 1114, 1117), (1117, 1114, 1112, 1115), (1119, 1116, 1117, 1120), (1120, 1117, 1115, 1118), (1122, 1119, 1120, 1123), (1123, 1120, 1118, 1121), (1125, 1122, 1123, 1126), (1126, 1123, 1121, 1124), (1128, 1125, 1126, 1129), (1129, 1126, 1124, 1127), (1131, 1128, 1129, 1132), (1132, 1129, 1127, 1130), (1134, 1131, 1132, 1135), (1135, 1132, 1130, 1133), (1137, 1134, 1135, 1138), (1138, 1135, 1133, 1136), (1140, 1137, 1138, 1141), (1141, 1138, 1136, 1139), (1143, 1140, 1141, 1144), (1144, 1141, 1139, 1142), (1146, 1143, 1144, 1147), (1147, 1144, 1142, 1145), (1149, 1146, 1147, 1150), (1150, 1147, 1145, 1148), (1152, 1149, 1150, 1153), (1153, 1150, 1148, 1151), (1155, 1152, 1153, 1156), (1156, 1153, 1151, 1154), (1158, 1155, 1156, 1159), (1159, 1156, 1154, 1157), (1161, 1158, 1159, 1162), (1162, 1159, 1157, 1160), (1164, 1161, 1162, 1165), (1165, 1162, 1160, 1163), (1167, 1164, 1165, 1168), (1168, 1165, 1163, 1166), (1170, 1167, 1168, 1171), (1171, 1168, 1166, 1169), (1173, 1170, 1171, 1174), (1174, 1171, 1169, 1172), (1176, 1173, 1174, 1177), (1177, 1174, 1172, 1175), (1179, 1176, 1177, 1180), (1180, 1177, 1175, 1178), (1182, 1179, 1180, 1183), (1183, 1180, 1178, 1181), (1185, 1182, 1183, 1186), (1186, 1183, 1181, 1184), (1188, 1185, 1186, 1189), (1189, 1186, 1184, 1187), (1191, 1188, 1189, 1192), (1192, 1189, 1187, 1190), (1194, 1191, 1192, 1195), (1195, 1192, 1190, 1193), (1197, 1194, 1195, 1198), (1198, 1195, 1193, 1196), (1200, 1197, 1198, 1201), (1201, 1198, 1196, 1199), (1203, 1200, 1201, 1204), (1204, 1201, 1199, 1202), (1206, 1203, 1204, 1207), (1207, 1204, 1202, 1205), (1209, 1206, 1207, 1210), (1210, 1207, 1205, 1208), (1212, 1209, 1210, 1213), (1213, 1210, 1208, 1211), (1215, 1212, 1213, 1216), (1216, 1213, 1211, 1214), (1218, 1215, 1216, 1219), (1219, 1216, 1214, 1217), (1221, 1218, 1219, 1222), (1222, 1219, 1217, 1220), (1224, 1221, 1222, 1225), (1225, 1222, 1220, 1223), (1227, 1224, 1225, 1228), (1228, 1225, 1223, 1226), (1230, 1227, 1228, 1231), (1231, 1228, 1226, 1229), (1233, 1230, 1231, 1234), (1234, 1231, 1229, 1232), (1236, 1233, 1234, 1237), (1237, 1234, 1232, 1235), (1239, 1236, 1237, 1240), (1240, 1237, 1235, 1238), (1242, 1239, 1240, 1243), (1243, 1240, 1238, 1241), (1245, 1242, 1243, 1246), (1246, 1243, 1241, 1244), (1248, 1245, 1246, 1249), (1249, 1246, 1244, 1247), (1251, 1248, 1249, 1252), (1252, 1249, 1247, 1250), (1254, 1251, 1252, 1255), (1255, 1252, 1250, 1253), (1257, 1254, 1255, 1258), (1258, 1255, 1253, 1256), (1260, 1257, 1258, 1261), (1261, 1258, 1256, 1259), (1263, 1260, 1261, 1264), (1264, 1261, 1259, 1262), (1266, 1263, 1264, 1267), (1267, 1264, 1262, 1265), (1269, 1266, 1267, 1270), (1270, 1267, 1265, 1268), (1272, 1269, 1270, 1273), (1273, 1270, 1268, 1271), (1275, 1272, 1273, 1276), (1276, 1273, 1271, 1274), (1278, 1275, 1276, 1279), (1279, 1276, 1274, 1277), (1088, 1278, 1279, 1090), (1090, 1279, 1277, 1089), (899, 897, 1088, 1092), (1471, 1344, 1280, 1343), (1349, 1351, 1283, 1282), (1351, 1353, 1284, 1283), (1353, 1355, 1285, 1284), (1355, 1357, 1286, 1285), (1357, 1359, 1287, 1286), (1359, 1361, 1288, 1287), (1361, 1363, 1289, 1288), (1363, 1365, 1290, 1289), (1365, 1367, 1291, 1290), (1367, 1369, 1292, 1291), (1369, 1371, 1293, 1292), (1371, 1373, 1294, 1293), (1373, 1375, 1295, 1294), (1375, 1377, 1296, 1295), (1377, 1379, 1297, 1296), (1379, 1381, 1298, 1297), (1381, 1383, 1299, 1298), (1383, 1385, 1300, 1299), (1385, 1387, 1301, 1300), (1387, 1389, 1302, 1301), (1389, 1391, 1303, 1302), (1391, 1393, 1304, 1303), (1393, 1395, 1305, 1304), (1395, 1397, 1306, 1305), (1397, 1399, 1307, 1306), (1399, 1401, 1308, 1307), (1401, 1403, 1309, 1308), (1403, 1405, 1310, 1309), (1406, 1404, 1533, 1535), (1405, 1407, 1311, 1310), (1409, 1411, 1313, 1312), (1411, 1413, 1314, 1313), (1413, 1415, 1315, 1314), (1415, 1417, 1316, 1315), (1417, 1419, 1317, 1316), (1419, 1421, 1318, 1317), (1421, 1423, 1319, 1318), (1423, 1425, 1320, 1319), (1425, 1427, 1321, 1320), (1427, 1429, 1322, 1321), (1429, 1431, 1323, 1322), (1431, 1433, 1324, 1323), (1433, 1435, 1325, 1324), (1435, 1437, 1326, 1325), (1437, 1439, 1327, 1326), (1439, 1441, 1328, 1327), (1441, 1443, 1329, 1328), (1443, 1445, 1330, 1329), (1445, 1447, 1331, 1330), (1447, 1449, 1332, 1331), (1449, 1451, 1333, 1332), (1451, 1453, 1334, 1333), (1453, 1455, 1335, 1334), (1455, 1457, 1336, 1335), (1457, 1459, 1337, 1336), (1459, 1461, 1338, 1337), (1461, 1463, 1339, 1338), (1463, 1465, 1340, 1339), (1465, 1467, 1341, 1340), (1467, 1469, 1342, 1341), (1469, 1471, 1343, 1342), (1473, 0, 1, 1474), (1346, 1345, 1472, 1475), (1280, 1281, 1282, 1283, 1284, 1285, 1286, 1287, 1288, 1289, 1290, 1291, 1292, 1293, 1294, 1295, 1296, 1297, 1298, 1299, 1300, 1301, 1302, 1303, 1304, 1305, 1306, 1307, 1308, 1309, 1310, 1311, 1312, 1313, 1314, 1315, 1316, 1317, 1318, 1319, 1320, 1321, 1322, 1323, 1324, 1325, 1326, 1327, 1328, 1329, 1330, 1331, 1332, 1333, 1334, 1335, 1336, 1337, 1338, 1339, 1340, 1341, 1342, 1343), (1354, 1352, 1481, 1483), (1460, 1458, 1587, 1589), (1408, 1406, 1535, 1537), (1356, 1354, 1483, 1485), (1462, 1460, 1589, 1591), (1410, 1408, 1537, 1539), (1358, 1356, 1485, 1487), (1464, 1462, 1591, 1593), (1412, 1410, 1539, 1541), (1360, 1358, 1487, 1489), (1466, 1464, 1593, 1595), (1414, 1412, 1541, 1543), (1362, 1360, 1489, 1491), (1468, 1466, 1595, 1597), (1416, 1414, 1543, 1545), (1364, 1362, 1491, 1493), (1470, 1468, 1597, 1599), (1418, 1416, 1545, 1547), (1366, 1364, 1493, 1495), (1347, 1349, 1282, 1281), (1420, 1418, 1547, 1549), (1368, 1366, 1495, 1497), (1422, 1420, 1549, 1551), (1370, 1368, 1497, 1499), (1424, 1422, 1551, 1553), (1372, 1370, 1499, 1501), (1426, 1424, 1553, 1555), (1374, 1372, 1501, 1503), (1428, 1426, 1555, 1557), (1376, 1374, 1503, 1505), (1430, 1428, 1557, 1559), (1378, 1376, 1505, 1507), (1432, 1430, 1559, 1561), (1380, 1378, 1507, 1509), (1434, 1432, 1561, 1563), (1382, 1380, 1509, 1511), (1436, 1434, 1563, 1565), (1384, 1382, 1511, 1513), (1438, 1436, 1565, 1567), (1386, 1384, 1513, 1515), (1440, 1438, 1567, 1569), (1388, 1386, 1515, 1517), (1442, 1440, 1569, 1571), (1390, 1388, 1517, 1519), (1444, 1442, 1571, 1573), (1392, 1390, 1519, 1521), (1446, 1444, 1573, 1575), (1394, 1392, 1521, 1523), (1448, 1446, 1575, 1577), (1396, 1394, 1523, 1525), (1450, 1448, 1577, 1579), (1398, 1396, 1525, 1527), (1345, 1470, 1599, 1472), (1452, 1450, 1579, 1581), (1400, 1398, 1527, 1529), (1348, 1346, 1475, 1477), (1454, 1452, 1581, 1583), (1402, 1400, 1529, 1531), (1350, 1348, 1477, 1479), (1456, 1454, 1583, 1585), (1404, 1402, 1531, 1533), (1352, 1350, 1479, 1481), (1458, 1456, 1585, 1587), (1473, 1474, 1475, 1472), (1474, 1476, 1477, 1475), (1476, 1478, 1479, 1477), (1478, 1480, 1481, 1479), (1480, 1482, 1483, 1481), (1482, 1484, 1485, 1483), (1484, 1486, 1487, 1485), (1486, 1488, 1489, 1487), (1488, 1490, 1491, 1489), (1490, 1492, 1493, 1491), (1492, 1494, 1495, 1493), (1494, 1496, 1497, 1495), (1496, 1498, 1499, 1497), (1498, 1500, 1501, 1499), (1500, 1502, 1503, 1501), (1502, 1504, 1505, 1503), (1504, 1506, 1507, 1505), (1506, 1508, 1509, 1507), (1508, 1510, 1511, 1509), (1510, 1512, 1513, 1511), (1512, 1514, 1515, 1513), (1514, 1516, 1517, 1515), (1516, 1518, 1519, 1517), (1518, 1520, 1521, 1519), (1520, 1522, 1523, 1521), (1522, 1524, 1525, 1523), (1524, 1526, 1527, 1525), (1526, 1528, 1529, 1527), (1528, 1530, 1531, 1529), (1530, 1532, 1533, 1531), (1532, 1534, 1535, 1533), (1534, 1536, 1537, 1535), (1536, 1538, 1539, 1537), (1538, 1540, 1541, 1539), (1540, 1542, 1543, 1541), (1542, 1544, 1545, 1543), (1544, 1546, 1547, 1545), (1546, 1548, 1549, 1547), (1548, 1550, 1551, 1549), (1550, 1552, 1553, 1551), (1552, 1554, 1555, 1553), (1554, 1556, 1557, 1555), (1556, 1558, 1559, 1557), (1558, 1560, 1561, 1559), (1560, 1562, 1563, 1561), (1562, 1564, 1565, 1563), (1564, 1566, 1567, 1565), (1566, 1568, 1569, 1567), (1568, 1570, 1571, 1569), (1570, 1572, 1573, 1571), (1572, 1574, 1575, 1573), (1574, 1576, 1577, 1575), (1576, 1578, 1579, 1577), (1578, 1580, 1581, 1579), (1580, 1582, 1583, 1581), (1582, 1584, 1585, 1583), (1584, 1586, 1587, 1585), (1586, 1588, 1589, 1587), (1588, 1590, 1591, 1589), (1590, 1592, 1593, 1591), (1592, 1594, 1595, 1593), (1594, 1596, 1597, 1595), (1596, 1598, 1599, 1597), (1598, 1473, 1472, 1599), (1345, 1346, 1347, 1344), (1346, 1348, 1349, 1347), (1348, 1350, 1351, 1349), (1350, 1352, 1353, 1351), (1352, 1354, 1355, 1353), (1354, 1356, 1357, 1355), (1356, 1358, 1359, 1357), (1358, 1360, 1361, 1359), (1360, 1362, 1363, 1361), (1362, 1364, 1365, 1363), (1364, 1366, 1367, 1365), (1366, 1368, 1369, 1367), (1368, 1370, 1371, 1369), (1370, 1372, 1373, 1371), (1372, 1374, 1375, 1373), (1374, 1376, 1377, 1375), (1376, 1378, 1379, 1377), (1378, 1380, 1381, 1379), (1380, 1382, 1383, 1381), (1382, 1384, 1385, 1383), (1384, 1386, 1387, 1385), (1386, 1388, 1389, 1387), (1388, 1390, 1391, 1389), (1390, 1392, 1393, 1391), (1392, 1394, 1395, 1393), (1394, 1396, 1397, 1395), (1396, 1398, 1399, 1397), (1398, 1400, 1401, 1399), (1400, 1402, 1403, 1401), (1402, 1404, 1405, 1403), (1404, 1406, 1407, 1405), (1406, 1408, 1409, 1407), (1408, 1410, 1411, 1409), (1410, 1412, 1413, 1411), (1412, 1414, 1415, 1413), (1414, 1416, 1417, 1415), (1416, 1418, 1419, 1417), (1418, 1420, 1421, 1419), (1420, 1422, 1423, 1421), (1422, 1424, 1425, 1423), (1424, 1426, 1427, 1425), (1426, 1428, 1429, 1427), (1428, 1430, 1431, 1429), (1430, 1432, 1433, 1431), (1432, 1434, 1435, 1433), (1434, 1436, 1437, 1435), (1436, 1438, 1439, 1437), (1438, 1440, 1441, 1439), (1440, 1442, 1443, 1441), (1442, 1444, 1445, 1443), (1444, 1446, 1447, 1445), (1446, 1448, 1449, 1447), (1448, 1450, 1451, 1449), (1450, 1452, 1453, 1451), (1452, 1454, 1455, 1453), (1454, 1456, 1457, 1455), (1456, 1458, 1459, 1457), (1458, 1460, 1461, 1459), (1460, 1462, 1463, 1461), (1462, 1464, 1465, 1463), (1464, 1466, 1467, 1465), (1466, 1468, 1469, 1467), (1468, 1470, 1471, 1469), (1470, 1345, 1344, 1471), (1344, 1347, 1281, 1280), (1602, 1601, 1600, 1603), (1604, 1602, 1603, 1605), (1606, 1604, 1605, 1607), (1608, 1606, 1607, 1609), (706, 702, 1602, 1604), (710, 706, 1604, 1606), (714, 710, 1606, 1608), (698, 696, 1600, 1601), (712, 714, 1608, 1609), (696, 700, 1603, 1600)])
me_cylinder.polygons.foreach_set('use_smooth', [1, 1, 1, 1, 1, 1, 1, 1, 1, 1, 1, 1, 1, 1, 1, 1, 1, 1, 1, 1, 1, 1, 1, 1, 1, 1, 1, 1, 1, 1, 1, 1, 1, 1, 1, 1, 1, 1, 1, 1, 1, 1, 1, 1, 1, 1, 1, 1, 1, 1, 1, 1, 1, 1, 1, 1, 1, 1, 1, 1, 1, 1, 1, 1, 0, 0, 0, 0, 0, 0, 0, 0, 0, 0, 0, 0, 0, 0, 0, 0, 0, 0, 0, 0, 0, 0, 0, 0, 0, 0, 0, 0, 0, 0, 0, 0, 0, 0, 0, 0, 0, 0, 0, 0, 0, 0, 0, 0, 0, 0, 0, 0, 0, 0, 0, 0, 0, 0, 0, 0, 0, 0, 0, 0, 0, 0, 0, 0, 1, 1, 1, 1, 1, 1, 1, 1, 1, 1, 1, 1, 1, 1, 1, 1, 1, 1, 1, 1, 1, 1, 1, 1, 1, 1, 1, 1, 1, 1, 1, 1, 1, 1, 1, 1, 1, 1, 1, 1, 1, 1, 1, 1, 1, 1, 1, 1, 1, 1, 1, 1, 1, 1, 1, 1, 1, 1, 1, 1, 1, 1, 1, 1, 1, 1, 1, 1, 1, 1, 1, 1, 1, 1, 1, 1, 1, 1, 1, 1, 1, 1, 1, 1, 1, 1, 1, 1, 1, 1, 1, 1, 1, 1, 1, 1, 1, 1, 1, 1, 1, 1, 1, 1, 1, 1, 1, 1, 1, 1, 1, 0, 1, 1, 1, 1, 1, 1, 1, 1, 1, 1, 1, 1, 1, 1, 1, 1, 1, 1, 0, 0, 0, 0, 0, 0, 0, 0, 0, 0, 0, 0, 0, 0, 0, 0, 0, 0, 0, 0, 0, 0, 0, 0, 0, 0, 0, 0, 0, 0, 0, 0, 0, 0, 0, 0, 0, 0, 0, 0, 0, 0, 0, 0, 0, 0, 0, 0, 0, 0, 0, 0, 0, 0, 0, 0, 0, 0, 0, 0, 0, 0, 0, 1, 0, 1, 1, 1, 1, 1, 1, 1, 1, 1, 1, 1, 1, 1, 1, 1, 1, 1, 1, 1, 1, 1, 1, 1, 1, 1, 1, 1, 1, 1, 1, 1, 1, 1, 1, 1, 1, 1, 1, 1, 1, 1, 1, 1, 1, 1, 1, 1, 1, 1, 0, 1, 1, 1, 1, 1, 1, 1, 1, 1, 0, 1, 0, 0, 0, 0, 0, 0, 0, 0, 0, 0, 0, 0, 0, 0, 0, 0, 0, 0, 0, 0, 0, 0, 0, 0, 0, 0, 0, 0, 0, 1, 0, 0, 0, 0, 0, 0, 0, 0, 0, 0, 0, 0, 0, 0, 0, 0, 0, 0, 0, 0, 0, 0, 0, 0, 0, 0, 0, 0, 0, 0, 0, 0, 0, 1, 1, 1, 1, 1, 1, 1, 1, 1, 1, 1, 1, 1, 1, 1, 1, 1, 1, 1, 1, 1, 1, 1, 1, 1, 1, 1, 1, 1, 1, 1, 1, 1, 1, 1, 1, 1, 1, 1, 1, 1, 1, 1, 1, 1, 1, 1, 1, 1, 1, 1, 1, 1, 1, 1, 1, 1, 1, 1, 1, 1, 1, 1, 1, 1, 1, 1, 1, 1, 1, 1, 1, 1, 1, 1, 1, 1, 1, 1, 1, 1, 1, 1, 1, 1, 1, 1, 1, 1, 1, 1, 1, 1, 1, 1, 1, 1, 1, 1, 1, 1, 1, 1, 1, 1, 1, 1, 1, 1, 1, 1, 1, 1, 1, 1, 1, 1, 1, 1, 1, 1, 1, 1, 1, 1, 1, 1, 1, 1, 1, 1, 1, 1, 1, 1, 1, 1, 1, 1, 1, 1, 1, 1, 1, 1, 1, 1, 1, 1, 1, 1, 1, 1, 1, 1, 1, 1, 1, 1, 1, 1, 1, 1, 1, 1, 1, 1, 1, 1, 1, 1, 1, 1, 1, 1, 1, 1, 1, 1, 1, 1, 1, 1, 1, 1, 1, 1, 1, 1, 1, 1, 1, 1, 1, 1, 1, 1, 1, 1, 1, 1, 1, 1, 1, 1, 1, 1, 1, 1, 1, 1, 1, 1, 1, 1, 1, 1, 1, 1, 1, 1, 1, 1, 1, 1, 1, 1, 1, 1, 1, 1, 1, 1, 1, 1, 1, 1, 1, 1, 1, 1, 1, 1, 1, 1, 1, 1, 1, 1, 1, 1, 1, 1, 1, 1, 1, 1, 1, 1, 1, 1, 1, 1, 1, 1, 1, 1, 1, 1, 1, 1, 1, 1, 1, 1, 1, 1, 1, 1, 1, 1, 1, 1, 1, 1, 1, 1, 1, 1, 1, 1, 1, 1, 1, 1, 1, 1, 1, 1, 1, 1, 1, 1, 1, 1, 1, 1, 1, 1, 1, 1, 1, 1, 1, 1, 1, 1, 1, 1, 1, 1, 1, 1, 1, 1, 1, 1, 1, 1, 1, 1, 1, 1, 1, 1, 1, 1, 1, 1, 1, 1, 1, 1, 1, 1, 1, 1, 1, 1, 1, 1, 1, 1, 1, 1, 1, 1, 1, 1, 1, 1, 1, 1, 1, 1, 1, 1, 1, 1, 1, 1, 1, 1, 1, 1, 1, 1, 1, 1, 1, 1, 1, 1, 1, 1, 1, 1, 1, 1, 1, 1, 1, 1, 1, 1, 1, 1, 1, 1, 1, 1, 1, 1, 1, 1, 1, 1, 1, 1, 1, 1, 1, 1, 1, 1, 1, 1, 1, 1, 1, 1, 1, 1, 1, 1, 1, 1, 1, 1, 1, 1, 1, 1, 1, 1, 1, 1, 1, 1, 1, 1, 1, 1, 1, 1, 1, 1, 1, 1, 1, 1, 1, 1, 1, 1, 1, 1, 1, 1, 1, 1, 1, 1, 1, 1, 1, 1, 1, 1, 1, 1, 1, 1, 1, 1, 1, 1, 1, 1, 1, 1, 1, 1, 1, 1, 1, 1, 1, 1, 1, 1, 1, 1, 1, 1, 1, 1, 1, 1, 1, 1, 1, 1, 1, 1, 1, 1, 1, 1, 1, 1, 1, 1, 1, 1, 1, 1, 1, 1, 1, 1, 1, 1, 1, 1, 1, 1, 1, 1, 1, 1, 1, 1, 1, 1, 1, 1, 1, 1, 1, 1, 1, 1, 1, 1, 1, 1, 1, 1, 1, 1, 1, 1, 1, 1, 1, 1, 1, 1, 1, 1, 1, 1, 1, 1, 1, 1, 1, 1, 1, 1, 1, 1, 1, 1, 1, 1, 1, 1, 1, 1, 1, 1, 1, 1, 1, 1, 1, 1, 1, 1, 1, 1, 1, 1, 1, 1, 1, 1, 1, 1, 1, 1, 1, 1, 1, 1, 1, 1, 1, 1, 1, 1, 1, 1, 1, 1, 1, 1, 1, 1, 1, 1, 1, 1, 1, 1, 1, 1, 1, 1, 1, 1, 1, 1, 1, 1, 1, 1, 1, 1, 1, 1, 1, 1, 1, 1, 1, 1, 1, 1, 1, 1, 1, 1, 1, 1, 1, 1, 1, 1, 1, 1, 1, 1, 1, 1, 1, 1, 1, 1, 1, 1, 1, 1, 1, 1, 1, 1, 1, 1, 1, 1, 1, 1, 1, 1, 1, 1, 1, 1, 1, 1, 1, 1, 1, 1, 1, 1, 1, 1, 1, 1, 1, 1, 1, 1, 1, 1, 1, 1, 1, 1, 1, 1, 1, 1, 1, 1, 1, 1, 1, 1, 1, 1, 1, 1, 1, 1, 1, 1, 1, 1, 1, 1, 1, 1, 1, 1, 1, 1, 1, 1, 1, 1, 1, 1, 1, 1, 1, 1, 1, 1, 1, 1, 1, 1, 1, 1, 1, 1, 1, 1, 1, 1, 1, 1, 1, 1, 1, 1, 1, 1, 1, 1, 1, 1, 1, 1, 1, 1, 1, 1, 1, 1, 1, 1, 1, 1, 1, 1, 1, 1, 1, 1, 1, 1, 1, 1, 1, 1, 1, 1, 1, 1, 1, 1, 1, 1, 1, 1, 1, 1, 1, 1, 1, 1, 1, 1, 1, 1, 1, 1, 1, 1, 1, 1, 1, 1, 1, 1, 1, 1, 1, 1, 1, 1, 1, 1, 1, 1, 1, 1, 1, 1, 1, 1, 1, 1, 1, 1, 1, 1, 1, 1, 1, 1, 1, 1, 1, 1, 1, 1, 0, 1, 1, 1, 1, 1, 1, 1, 1, 1, 1, 1, 1, 1, 1, 1, 1, 1, 1, 1, 1, 1, 1, 1, 1, 1, 1, 1, 1, 1, 1, 1, 1, 1, 0, 0, 0, 0, 0, 0, 0, 0, 0, 0, 0, 0, 0, 0, 0, 0, 0, 0, 0, 0, 0, 1, 0, 0, 0, 0, 0, 0, 0, 0, 0, 0, 0, 0, 0, 0, 0, 0, 0, 0, 0, 0, 0, 0, 0, 0, 0, 0, 0, 0, 0, 0, 0, 0, 0, 0, 0, 0, 0, 0, 0, 0, 0, 0, 0, 1, 1, 1, 1, 1, 1, 1, 1, 1, 1, 1, 1, 1, 1, 1, 1, 1, 1, 1, 1, 1, 1, 1, 1, 1, 1, 1, 1, 1, 1, 1, 1, 1, 1, 1, 1, 1, 1, 1, 1, 1, 1, 1, 1, 1, 1, 1, 1, 1, 1, 1, 1, 1, 1, 1, 1, 1, 1, 1, 1, 1, 1, 1, 1, 1, 1, 1, 1, 1, 1, 1, 1, 1, 1, 1, 1, 1, 1, 1, 1, 1, 1, 1, 1, 1, 1, 1, 1, 1, 1, 1, 1, 1, 1, 1, 1, 1, 1, 1, 1, 1, 1, 1, 1, 1, 1, 1, 1, 1, 1, 1, 1, 1, 1, 1, 1, 1, 1, 1, 1, 1, 1, 1, 1, 1, 1, 1, 1, 1, 0, 0, 0, 0, 1, 1, 1, 1, 1, 1])
_k = set([(0, 1), (0, 63), (1, 2), (2, 3), (3, 4), (4, 5), (5, 6), (6, 7), (7, 8), (8, 9), (9, 10), (10, 11), (11, 12), (12, 13), (13, 14), (14, 15), (15, 16), (16, 17), (17, 18), (18, 19), (19, 20), (20, 21), (21, 22), (22, 23), (23, 24), (24, 25), (25, 26), (26, 27), (27, 28), (28, 29), (29, 30), (30, 31), (31, 32), (32, 33), (33, 34), (34, 35), (35, 36), (36, 37), (37, 38), (38, 39), (39, 40), (40, 41), (41, 42), (42, 43), (43, 44), (44, 45), (45, 46), (46, 47), (47, 48), (48, 49), (49, 50), (50, 51), (51, 52), (52, 53), (53, 54), (54, 55), (55, 56), (56, 57), (57, 58), (58, 59), (59, 60), (60, 61), (61, 62), (62, 63), (64, 65), (64, 127), (65, 66), (66, 67), (67, 68), (68, 69), (69, 70), (70, 71), (71, 72), (72, 73), (73, 74), (74, 75), (75, 76), (76, 77), (77, 78), (78, 79), (79, 80), (80, 81), (81, 82), (82, 83), (83, 84), (84, 85), (85, 86), (86, 87), (87, 88), (88, 89), (89, 90), (90, 91), (91, 92), (92, 93), (93, 94), (94, 95), (95, 96), (96, 97), (97, 98), (98, 99), (99, 100), (100, 101), (101, 102), (102, 103), (103, 104), (104, 105), (105, 106), (106, 107), (107, 108), (108, 109), (109, 110), (110, 111), (111, 112), (112, 113), (113, 114), (114, 115), (115, 116), (116, 117), (117, 118), (118, 119), (119, 120), (120, 121), (121, 122), (122, 123), (123, 124), (124, 125), (125, 126), (126, 127), (696, 698), (696, 700), (696, 1600), (698, 702), (698, 1601), (700, 704), (702, 706), (704, 708), (706, 710), (708, 712), (710, 714), (712, 714), (712, 1609), (714, 1608), (1280, 1281), (1280, 1343), (1281, 1282), (1282, 1283), (1283, 1284), (1284, 1285), (1285, 1286), (1286, 1287), (1287, 1288), (1288, 1289), (1289, 1290), (1290, 1291), (1291, 1292), (1292, 1293), (1293, 1294), (1294, 1295), (1295, 1296), (1296, 1297), (1297, 1298), (1298, 1299), (1299, 1300), (1300, 1301), (1301, 1302), (1302, 1303), (1303, 1304), (1304, 1305), (1305, 1306), (1306, 1307), (1307, 1308), (1308, 1309), (1309, 1310), (1310, 1311), (1311, 1312), (1312, 1313), (1313, 1314), (1314, 1315), (1315, 1316), (1316, 1317), (1317, 1318), (1318, 1319), (1319, 1320), (1320, 1321), (1321, 1322), (1322, 1323), (1323, 1324), (1324, 1325), (1325, 1326), (1326, 1327), (1327, 1328), (1328, 1329), (1329, 1330), (1330, 1331), (1331, 1332), (1332, 1333), (1333, 1334), (1334, 1335), (1335, 1336), (1336, 1337), (1337, 1338), (1338, 1339), (1339, 1340), (1340, 1341), (1341, 1342), (1342, 1343), (1600, 1601), (1600, 1603), (1601, 1602), (1602, 1604), (1603, 1605), (1604, 1606), (1605, 1607), (1606, 1608), (1607, 1609), (1608, 1609)])
me_cylinder.attributes.new('sharp_edge', 'BOOLEAN', 'EDGE').data.foreach_set('value', [ (min(e.vertices), max(e.vertices)) in _k for e in me_cylinder.edges])
me_cylinder.use_remesh_preserve_volume = False
me_cylinder.use_remesh_preserve_attributes = False
me_cylinder.use_mirror_vertex_groups = False
me_cylinder.update()

# ---- objects
ob_cylinder = bpy.data.objects.new('Cylinder', me_cylinder)
ob_lamp = bpy.data.objects.new('Lamp', light_lamp)
ob_camera = bpy.data.objects.new('Camera', cam_camera)

# ---- transforms, parenting, visibility, modifiers, constraints
ob_cylinder.location = (0.0, 0.0, 0.0)
ob_cylinder.lineart.crease_threshold = 0.0
ob_lamp.location = (4.076, 1.005, 5.904)
ob_lamp.rotation_euler = (0.6503, 0.05522, 1.866)
ob_lamp.lock_rotations_4d = False
ob_lamp.empty_display_type = 'ARROWS'
ob_lamp.color = (0.0, 0.0, 0.0, 0.0)
ob_lamp.lineart.crease_threshold = 0.0
ob_camera.location = (7.481, -6.508, 5.344)
ob_camera.rotation_euler = (1.109, 0.0, 0.8149)
ob_camera.lock_rotations_4d = False
ob_camera.empty_display_type = 'ARROWS'
ob_camera.color = (0.0, 0.0, 0.0, 0.0)
ob_camera.display_type = 'WIRE'
ob_camera.lineart.crease_threshold = 0.0

# ---- collection membership
col_collection_1.objects.link(ob_cylinder)
col_collection_1.objects.link(ob_lamp)
col_collection_1.objects.link(ob_camera)

# ---- scene / render settings (as saved in the file)
scene.camera = ob_camera
scene.frame_start = 1; scene.frame_end = 250; scene.frame_set(1)
scene.render.engine = 'BLENDER_EEVEE_NEXT'
scene.render.resolution_percentage = 50
scene.render.dither_intensity = 0.0
scene.cycles.use_denoising = False
scene.cycles.samples = 128
scene.cycles.sampling_pattern = 'TABULATED_SOBOL'
scene.cycles.use_adaptive_sampling = False
scene.cycles.use_light_tree = False
scene.cycles.blur_glossy = 0.0
scene.cycles.sample_clamp_indirect = 0.0
scene.view_settings.view_transform = 'Standard'
bpy.context.view_layer.update()
